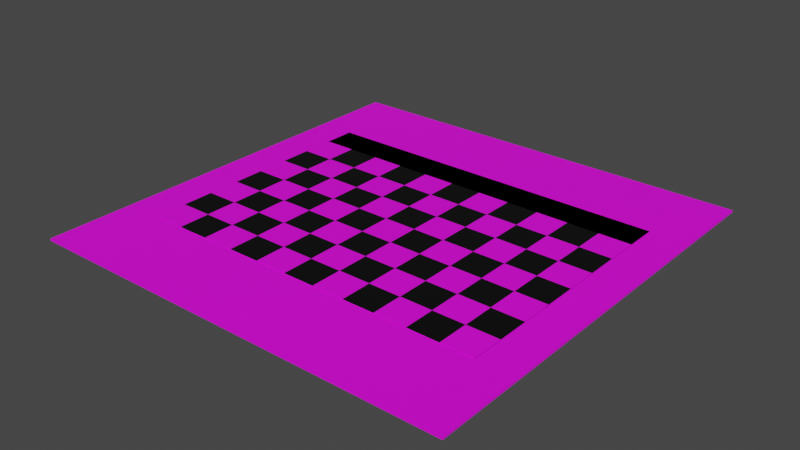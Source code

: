 # Source: calibration_panda.blend  (saved by Blender 2.92.15; exported with 4.5.12 LTS)
import bpy
from mathutils import Matrix  # noqa: F401  (used for matrix-valued properties, if any)

bpy.ops.wm.read_factory_settings(use_empty=True)
scene = bpy.context.scene
scene.name = 'Scene'

# ---- collections
col_collection = bpy.data.collections.new('Collection'); scene.collection.children.link(col_collection)

# ---- images (referenced by path relative to the original .blend; pixels are not part of the script)
import os
ASSET_DIR = os.environ.get("B2B_ASSET_DIR", "")  # directory of the original .blend (textures are referenced by path, not embedded)
HERE = os.path.dirname(os.path.abspath(__file__))  # packed textures are extracted next to this script under _unpacked/

def load_image(name, relpath, width, height, colorspace="sRGB"):
    """Load a texture the original file referenced (path relative to the .blend, or extracted next to this script)."""
    p = next((c for c in (os.path.join(HERE, relpath), os.path.join(ASSET_DIR, relpath)) if relpath and os.path.exists(c)), "")
    if p:
        img = bpy.data.images.load(p, check_existing=True)
        img.name = name
    else:  # same state as the original file: an image datablock whose file is absent (Cycles renders it pink)
        img = bpy.data.images.new(name, width, height)
        img.source = "FILE"
        img.filepath = "//" + (relpath or name)
    img.colorspace_settings.name = colorspace
    return img
img_calibration_png = load_image('calibration.png', 'calibration.png', 1024, 1024, 'sRGB')

# ---- materials (node trees are filled in below, after node groups)
mat_material_006 = bpy.data.materials.new('Material.006')
mat_material_006.use_transparent_shadow = False
mat_material_007 = bpy.data.materials.new('Material.007')
mat_material_007.use_transparent_shadow = False

# ---- material node trees
mat_material_006.use_nodes = True; mat_material_006.node_tree.nodes.clear()
_N = mat_material_006.node_tree.nodes; _L = mat_material_006.node_tree.links
n0 = _N.new('ShaderNodeBsdfPrincipled'); n0.name = 'Principled BSDF'; n0.location = (10, 300)
n0.distribution = 'GGX'
n0.subsurface_method = 'BURLEY'
n0.inputs[0].default_value = (0.0, 0.0, 0.0, 1.0)
n0.inputs[3].default_value = 1.45
n0.inputs[27].default_value = (0.0, 0.0, 0.0, 1.0)
n0.inputs[28].default_value = 1.0
n1 = _N.new('ShaderNodeOutputMaterial'); n1.name = 'Material Output'; n1.location = (300, 300)
_L.new(n0.outputs[0], n1.inputs[0])
n1.is_active_output = True
mat_material_007.use_nodes = True; mat_material_007.node_tree.nodes.clear()
_N = mat_material_007.node_tree.nodes; _L = mat_material_007.node_tree.links
n0 = _N.new('ShaderNodeBsdfPrincipled'); n0.name = 'Principled BSDF'; n0.location = (10, 300)
n0.distribution = 'GGX'
n0.subsurface_method = 'BURLEY'
n0.inputs[3].default_value = 1.45
n0.inputs[27].default_value = (0.0, 0.0, 0.0, 1.0)
n0.inputs[28].default_value = 1.0
n1 = _N.new('ShaderNodeOutputMaterial'); n1.name = 'Material Output'; n1.location = (300, 300)
n2 = _N.new('ShaderNodeTexImage'); n2.name = 'Image Texture'; n2.location = (-280, 280)
n2.image = img_calibration_png
_L.new(n0.outputs[0], n1.inputs[0])
_L.new(n2.outputs[0], n0.inputs[0])
n1.is_active_output = True

# ---- world
world_world = bpy.data.worlds.new('World'); scene.world = world_world
world_world.use_nodes = True; world_world.node_tree.nodes.clear()
_N = world_world.node_tree.nodes; _L = world_world.node_tree.links
n0 = _N.new('ShaderNodeOutputWorld'); n0.name = 'World Output'; n0.location = (300, 300)
n1 = _N.new('ShaderNodeBackground'); n1.name = 'Background'; n1.location = (10, 300)
n1.inputs[0].default_value = (0.05088, 0.05088, 0.05088, 1.0)
_L.new(n1.outputs[0], n0.inputs[0])
n0.is_active_output = True
world_world.color = (0.05088, 0.05088, 0.05088)
world_world.use_sun_shadow = False
world_world.sun_shadow_jitter_overblur = 0.0

# ---- meshes
me_cube = bpy.data.meshes.new('Cube')
me_cube.from_pydata([(-1.0, -1.0, -1.0), (-1.0, -1.0, 1.0), (-1.0, 1.0, -1.0), (-1.0, 1.0, 1.0), (1.0, -1.0, -1.0), (1.0, -1.0, 1.0), (1.0, 1.0, -1.0), (1.0, 1.0, 1.0), (0.375, -0.6, -0.7119), (0.375, -0.6, 1.288), (0.375, -0.45, -0.7119), (0.375, -0.45, 1.288), (0.525, -0.6, -0.7119), (0.525, -0.6, 1.288), (0.525, -0.45, -0.7119), (0.525, -0.45, 1.288), (0.225, -0.6, -0.7119), (0.225, -0.6, 1.288), (0.225, -0.45, -0.7119), (0.225, -0.45, 1.288), (0.375, -0.6, -0.7119), (0.375, -0.6, 1.288), (0.375, -0.45, -0.7119), (0.375, -0.45, 1.288), (0.525, -0.6, -0.7119), (0.525, -0.6, 1.288), (0.525, -0.45, -0.7119), (0.525, -0.45, 1.288), (0.675, -0.6, -0.7119), (0.675, -0.6, 1.288), (0.675, -0.45, -0.7119), (0.675, -0.45, 1.288), (0.675, -0.6, -0.7119), (0.675, -0.6, 1.288), (0.675, -0.45, -0.7119), (0.675, -0.45, 1.288), (0.825, -0.6, -0.7119), (0.825, -0.6, 1.288), (0.825, -0.45, -0.7119), (0.825, -0.45, 1.288), (0.825, -0.6, -0.7119), (0.825, -0.6, 1.288), (0.825, -0.45, -0.7119), (0.825, -0.45, 1.288), (-0.825, -0.6, -0.7119), (-0.825, -0.6, 1.288), (-0.825, -0.45, -0.7119), (-0.825, -0.45, 1.288), (-0.675, -0.6, -0.7119), (-0.675, -0.6, 1.288), (-0.675, -0.45, -0.7119), (-0.675, -0.45, 1.288), (-0.675, -0.6, -0.7119), (-0.675, -0.6, 1.288), (-0.675, -0.45, -0.7119), (-0.675, -0.45, 1.288), (-0.525, -0.6, -0.7119), (-0.525, -0.6, 1.288), (-0.525, -0.45, -0.7119), (-0.525, -0.45, 1.288), (-0.525, -0.6, -0.7119), (-0.525, -0.6, 1.288), (-0.525, -0.45, -0.7119), (-0.525, -0.45, 1.288), (-0.375, -0.6, -0.7119), (-0.375, -0.6, 1.288), (-0.375, -0.45, -0.7119), (-0.375, -0.45, 1.288), (-0.225, -0.6, -0.7119), (-0.225, -0.6, 1.288), (-0.225, -0.45, -0.7119), (-0.225, -0.45, 1.288), (-0.075, -0.6, -0.7119), (-0.075, -0.6, 1.288), (-0.075, -0.45, -0.7119), (-0.075, -0.45, 1.288), (-0.375, -0.6, -0.7119), (-0.375, -0.6, 1.288), (-0.375, -0.45, -0.7119), (-0.375, -0.45, 1.288), (-0.225, -0.6, -0.7119), (-0.225, -0.6, 1.288), (-0.225, -0.45, -0.7119), (-0.225, -0.45, 1.288), (-0.075, -0.6, -0.7119), (-0.075, -0.6, 1.288), (-0.075, -0.45, -0.7119), (-0.075, -0.45, 1.288), (0.075, -0.6, -0.7119), (0.075, -0.6, 1.288), (0.075, -0.45, -0.7119), (0.075, -0.45, 1.288), (0.075, -0.6, -0.7119), (0.075, -0.6, 1.288), (0.075, -0.45, -0.7119), (0.075, -0.45, 1.288), (0.225, -0.6, -0.7119), (0.225, -0.6, 1.288), (0.225, -0.45, -0.7119), (0.225, -0.45, 1.288), (-0.375, 0.45, 0.2881), (-0.375, 0.45, 0.2881), (-0.375, 0.45, 0.2881), (-0.375, 0.45, 0.2881), (-0.375, 0.45, 0.2881), (-0.375, 0.45, 0.2881), (-0.375, 0.45, 0.2881), (-0.375, 0.45, 0.2881), (-0.375, 0.45, 0.2881), (-0.375, 0.45, 0.2881), (-0.375, 0.45, 0.2881), (-0.375, 0.45, 0.2881), (-0.375, 0.45, 0.2881), (-0.375, 0.45, 0.2881), (-0.375, 0.45, 0.2881), (-0.375, 0.45, 0.2881), (-0.375, 0.45, 0.2881), (-0.375, 0.45, 0.2881), (-0.375, 0.45, 0.2881), (-0.375, 0.45, 0.2881), (-0.375, 0.45, 0.2881), (-0.375, 0.45, 0.2881), (-0.375, 0.45, 0.2881), (-0.375, 0.45, 0.2881), (-0.375, 0.45, 0.2881), (-0.375, 0.45, 0.2881), (-0.375, 0.45, 0.2881), (-0.375, 0.45, 0.2881), (-0.375, 0.45, 0.2881), (-0.375, 0.45, 0.2881), (-0.375, 0.45, 0.2881), (-0.375, 0.45, 0.2881), (0.375, 0.45, -0.7119), (0.375, 0.45, 1.288), (0.375, 0.6, -0.7119), (0.375, 0.6, 1.288), (0.525, 0.45, -0.7119), (0.525, 0.45, 1.288), (0.525, 0.6, -0.7119), (0.525, 0.6, 1.288), (0.225, 0.45, -0.7119), (0.225, 0.45, 1.288), (0.225, 0.6, -0.7119), (0.225, 0.6, 1.288), (0.375, 0.45, -0.7119), (0.375, 0.45, 1.288), (0.375, 0.6, -0.7119), (0.375, 0.6, 1.288), (0.525, 0.45, -0.7119), (0.525, 0.45, 1.288), (0.525, 0.6, -0.7119), (0.525, 0.6, 1.288), (0.675, 0.45, -0.7119), (0.675, 0.45, 1.288), (0.675, 0.6, -0.7119), (0.675, 0.6, 1.288), (0.675, 0.45, -0.7119), (0.675, 0.45, 1.288), (0.675, 0.6, -0.7119), (0.675, 0.6, 1.288), (0.825, 0.45, -0.7119), (0.825, 0.45, 1.288), (0.825, 0.6, -0.7119), (0.825, 0.6, 1.288), (0.825, 0.45, -0.7119), (0.825, 0.45, 1.288), (0.825, 0.6, -0.7119), (0.825, 0.6, 1.288), (-0.825, 0.45, -0.7119), (-0.825, 0.45, 1.288), (-0.825, 0.6, -0.7119), (-0.825, 0.6, 1.288), (-0.675, 0.45, -0.7119), (-0.675, 0.45, 1.288), (-0.675, 0.6, -0.7119), (-0.675, 0.6, 1.288), (-0.675, 0.45, -0.7119), (-0.675, 0.45, 1.288), (-0.675, 0.6, -0.7119), (-0.675, 0.6, 1.288), (-0.525, 0.45, -0.7119), (-0.525, 0.45, 1.288), (-0.525, 0.6, -0.7119), (-0.525, 0.6, 1.288), (-0.525, 0.45, -0.7119), (-0.525, 0.45, 1.288), (-0.525, 0.6, -0.7119), (-0.525, 0.6, 1.288), (-0.375, 0.45, -0.7119), (-0.375, 0.45, 1.288), (-0.375, 0.6, -0.7119), (-0.375, 0.6, 1.288), (-0.225, 0.45, -0.7119), (-0.225, 0.45, 1.288), (-0.225, 0.6, -0.7119), (-0.225, 0.6, 1.288), (-0.075, 0.45, -0.7119), (-0.075, 0.45, 1.288), (-0.075, 0.6, -0.7119), (-0.075, 0.6, 1.288), (-0.375, 0.45, -0.7119), (-0.375, 0.45, 1.288), (-0.375, 0.6, -0.7119), (-0.375, 0.6, 1.288), (-0.225, 0.45, -0.7119), (-0.225, 0.45, 1.288), (-0.225, 0.6, -0.7119), (-0.225, 0.6, 1.288), (-0.075, 0.45, -0.7119), (-0.075, 0.45, 1.288), (-0.075, 0.6, -0.7119), (-0.075, 0.6, 1.288), (0.075, 0.45, -0.7119), (0.075, 0.45, 1.288), (0.075, 0.6, -0.7119), (0.075, 0.6, 1.288), (0.075, 0.45, -0.7119), (0.075, 0.45, 1.288), (0.075, 0.6, -0.7119), (0.075, 0.6, 1.288), (0.225, 0.45, -0.7119), (0.225, 0.45, 1.288), (0.225, 0.6, -0.7119), (0.225, 0.6, 1.288), (0.375, 0.45, -0.7119), (0.375, 0.45, 1.288), (0.375, 0.6, -0.7119), (0.375, 0.6, 1.288), (0.525, 0.45, -0.7119), (0.525, 0.45, 1.288), (0.525, 0.6, -0.7119), (0.525, 0.6, 1.288), (0.225, 0.45, -0.7119), (0.225, 0.45, 1.288), (0.225, 0.6, -0.7119), (0.225, 0.6, 1.288), (0.375, 0.45, -0.7119), (0.375, 0.45, 1.288), (0.375, 0.6, -0.7119), (0.375, 0.6, 1.288), (0.525, 0.45, -0.7119), (0.525, 0.45, 1.288), (0.525, 0.6, -0.7119), (0.525, 0.6, 1.288), (0.675, 0.45, -0.7119), (0.675, 0.45, 1.288), (0.675, 0.6, -0.7119), (0.675, 0.6, 1.288), (0.675, 0.45, -0.7119), (0.675, 0.45, 1.288), (0.675, 0.6, -0.7119), (0.675, 0.6, 1.288), (0.825, 0.45, -0.7119), (0.825, 0.45, 1.288), (0.825, 0.6, -0.7119), (0.825, 0.6, 1.288), (0.825, 0.45, -0.7119), (0.825, 0.45, 1.288), (0.825, 0.6, -0.7119), (0.825, 0.6, 1.288), (-0.825, 0.45, -0.7119), (-0.825, 0.45, 1.288), (-0.825, 0.6, -0.7119), (-0.825, 0.6, 1.288), (-0.675, 0.45, -0.7119), (-0.675, 0.45, 1.288), (-0.675, 0.6, -0.7119), (-0.675, 0.6, 1.288), (-0.675, 0.45, -0.7119), (-0.675, 0.45, 1.288), (-0.675, 0.6, -0.7119), (-0.675, 0.6, 1.288), (-0.525, 0.45, -0.7119), (-0.525, 0.45, 1.288), (-0.525, 0.6, -0.7119), (-0.525, 0.6, 1.288), (-0.525, 0.45, -0.7119), (-0.525, 0.45, 1.288), (-0.525, 0.6, -0.7119), (-0.525, 0.6, 1.288), (-0.375, 0.45, -0.7119), (-0.375, 0.45, 1.288), (-0.375, 0.6, -0.7119), (-0.375, 0.6, 1.288), (-0.225, 0.45, -0.7119), (-0.225, 0.45, 1.288), (-0.225, 0.6, -0.7119), (-0.225, 0.6, 1.288), (-0.075, 0.45, -0.7119), (-0.075, 0.45, 1.288), (-0.075, 0.6, -0.7119), (-0.075, 0.6, 1.288), (-0.375, 0.45, -0.7119), (-0.375, 0.45, 1.288), (-0.375, 0.6, -0.7119), (-0.375, 0.6, 1.288), (-0.225, 0.45, -0.7119), (-0.225, 0.45, 1.288), (-0.225, 0.6, -0.7119), (-0.225, 0.6, 1.288), (-0.075, 0.45, -0.7119), (-0.075, 0.45, 1.288), (-0.075, 0.6, -0.7119), (-0.075, 0.6, 1.288), (0.075, 0.45, -0.7119), (0.075, 0.45, 1.288), (0.075, 0.6, -0.7119), (0.075, 0.6, 1.288), (0.075, 0.45, -0.7119), (0.075, 0.45, 1.288), (0.075, 0.6, -0.7119), (0.075, 0.6, 1.288), (0.225, 0.45, -0.7119), (0.225, 0.45, 1.288), (0.225, 0.6, -0.7119), (0.225, 0.6, 1.288), (0.375, 0.15, -0.7119), (0.375, 0.15, 1.288), (0.375, 0.3, -0.7119), (0.375, 0.3, 1.288), (0.525, 0.15, -0.7119), (0.525, 0.15, 1.288), (0.525, 0.3, -0.7119), (0.525, 0.3, 1.288), (0.225, 0.15, -0.7119), (0.225, 0.15, 1.288), (0.225, 0.3, -0.7119), (0.225, 0.3, 1.288), (0.375, 0.15, -0.7119), (0.375, 0.15, 1.288), (0.375, 0.3, -0.7119), (0.375, 0.3, 1.288), (0.525, 0.15, -0.7119), (0.525, 0.15, 1.288), (0.525, 0.3, -0.7119), (0.525, 0.3, 1.288), (0.675, 0.15, -0.7119), (0.675, 0.15, 1.288), (0.675, 0.3, -0.7119), (0.675, 0.3, 1.288), (0.675, 0.15, -0.7119), (0.675, 0.15, 1.288), (0.675, 0.3, -0.7119), (0.675, 0.3, 1.288), (0.825, 0.15, -0.7119), (0.825, 0.15, 1.288), (0.825, 0.3, -0.7119), (0.825, 0.3, 1.288), (0.825, 0.15, -0.7119), (0.825, 0.15, 1.288), (0.825, 0.3, -0.7119), (0.825, 0.3, 1.288), (-0.825, 0.15, -0.7119), (-0.825, 0.15, 1.288), (-0.825, 0.3, -0.7119), (-0.825, 0.3, 1.288), (-0.675, 0.15, -0.7119), (-0.675, 0.15, 1.288), (-0.675, 0.3, -0.7119), (-0.675, 0.3, 1.288), (-0.675, 0.15, -0.7119), (-0.675, 0.15, 1.288), (-0.675, 0.3, -0.7119), (-0.675, 0.3, 1.288), (-0.525, 0.15, -0.7119), (-0.525, 0.15, 1.288), (-0.525, 0.3, -0.7119), (-0.525, 0.3, 1.288), (-0.525, 0.15, -0.7119), (-0.525, 0.15, 1.288), (-0.525, 0.3, -0.7119), (-0.525, 0.3, 1.288), (-0.375, 0.15, -0.7119), (-0.375, 0.15, 1.288), (-0.375, 0.3, -0.7119), (-0.375, 0.3, 1.288), (-0.225, 0.15, -0.7119), (-0.225, 0.15, 1.288), (-0.225, 0.3, -0.7119), (-0.225, 0.3, 1.288), (-0.075, 0.15, -0.7119), (-0.075, 0.15, 1.288), (-0.075, 0.3, -0.7119), (-0.075, 0.3, 1.288), (-0.375, 0.15, -0.7119), (-0.375, 0.15, 1.288), (-0.375, 0.3, -0.7119), (-0.375, 0.3, 1.288), (-0.225, 0.15, -0.7119), (-0.225, 0.15, 1.288), (-0.225, 0.3, -0.7119), (-0.225, 0.3, 1.288), (-0.075, 0.15, -0.7119), (-0.075, 0.15, 1.288), (-0.075, 0.3, -0.7119), (-0.075, 0.3, 1.288), (0.075, 0.15, -0.7119), (0.075, 0.15, 1.288), (0.075, 0.3, -0.7119), (0.075, 0.3, 1.288), (0.075, 0.15, -0.7119), (0.075, 0.15, 1.288), (0.075, 0.3, -0.7119), (0.075, 0.3, 1.288), (0.225, 0.15, -0.7119), (0.225, 0.15, 1.288), (0.225, 0.3, -0.7119), (0.225, 0.3, 1.288), (0.375, -0.15, -0.7119), (0.375, -0.15, 1.288), (0.375, 8.941e-09, -0.7119), (0.375, 8.941e-09, 1.288), (0.525, -0.15, -0.7119), (0.525, -0.15, 1.288), (0.525, 8.941e-09, -0.7119), (0.525, 8.941e-09, 1.288), (0.225, -0.15, -0.7119), (0.225, -0.15, 1.288), (0.225, 8.941e-09, -0.7119), (0.225, 8.941e-09, 1.288), (0.375, -0.15, -0.7119), (0.375, -0.15, 1.288), (0.375, 8.941e-09, -0.7119), (0.375, 8.941e-09, 1.288), (0.525, -0.15, -0.7119), (0.525, -0.15, 1.288), (0.525, 8.941e-09, -0.7119), (0.525, 8.941e-09, 1.288), (0.675, -0.15, -0.7119), (0.675, -0.15, 1.288), (0.675, 8.941e-09, -0.7119), (0.675, 8.941e-09, 1.288), (0.675, -0.15, -0.7119), (0.675, -0.15, 1.288), (0.675, 8.941e-09, -0.7119), (0.675, 8.941e-09, 1.288), (0.825, -0.15, -0.7119), (0.825, -0.15, 1.288), (0.825, 8.941e-09, -0.7119), (0.825, 8.941e-09, 1.288), (0.825, -0.15, -0.7119), (0.825, -0.15, 1.288), (0.825, 8.941e-09, -0.7119), (0.825, 8.941e-09, 1.288), (-0.825, -0.15, -0.7119), (-0.825, -0.15, 1.288), (-0.825, 8.941e-09, -0.7119), (-0.825, 8.941e-09, 1.288), (-0.675, -0.15, -0.7119), (-0.675, -0.15, 1.288), (-0.675, 8.941e-09, -0.7119), (-0.675, 8.941e-09, 1.288), (-0.675, -0.15, -0.7119), (-0.675, -0.15, 1.288), (-0.675, 8.941e-09, -0.7119), (-0.675, 8.941e-09, 1.288), (-0.525, -0.15, -0.7119), (-0.525, -0.15, 1.288), (-0.525, 8.941e-09, -0.7119), (-0.525, 8.941e-09, 1.288), (-0.525, -0.15, -0.7119), (-0.525, -0.15, 1.288), (-0.525, 8.941e-09, -0.7119), (-0.525, 8.941e-09, 1.288), (-0.375, -0.15, -0.7119), (-0.375, -0.15, 1.288), (-0.375, 8.941e-09, -0.7119), (-0.375, 8.941e-09, 1.288), (-0.225, -0.15, -0.7119), (-0.225, -0.15, 1.288), (-0.225, 8.941e-09, -0.7119), (-0.225, 8.941e-09, 1.288), (-0.075, -0.15, -0.7119), (-0.075, -0.15, 1.288), (-0.075, 8.941e-09, -0.7119), (-0.075, 8.941e-09, 1.288), (-0.375, -0.15, -0.7119), (-0.375, -0.15, 1.288), (-0.375, 8.941e-09, -0.7119), (-0.375, 8.941e-09, 1.288), (-0.225, -0.15, -0.7119), (-0.225, -0.15, 1.288), (-0.225, 8.941e-09, -0.7119), (-0.225, 8.941e-09, 1.288), (-0.075, -0.15, -0.7119), (-0.075, -0.15, 1.288), (-0.075, 8.941e-09, -0.7119), (-0.075, 8.941e-09, 1.288), (0.075, -0.15, -0.7119), (0.075, -0.15, 1.288), (0.075, 8.941e-09, -0.7119), (0.075, 8.941e-09, 1.288), (0.075, -0.15, -0.7119), (0.075, -0.15, 1.288), (0.075, 8.941e-09, -0.7119), (0.075, 8.941e-09, 1.288), (0.225, -0.15, -0.7119), (0.225, -0.15, 1.288), (0.225, 8.941e-09, -0.7119), (0.225, 8.941e-09, 1.288), (0.375, 0.3, -0.7119), (0.375, 0.3, 1.288), (0.375, 0.45, -0.7119), (0.375, 0.45, 1.288), (0.525, 0.3, -0.7119), (0.525, 0.3, 1.288), (0.525, 0.45, -0.7119), (0.525, 0.45, 1.288), (0.225, 0.3, -0.7119), (0.225, 0.3, 1.288), (0.225, 0.45, -0.7119), (0.225, 0.45, 1.288), (0.375, 0.3, -0.7119), (0.375, 0.3, 1.288), (0.375, 0.45, -0.7119), (0.375, 0.45, 1.288), (0.525, 0.3, -0.7119), (0.525, 0.3, 1.288), (0.525, 0.45, -0.7119), (0.525, 0.45, 1.288), (0.675, 0.3, -0.7119), (0.675, 0.3, 1.288), (0.675, 0.45, -0.7119), (0.675, 0.45, 1.288), (0.675, 0.3, -0.7119), (0.675, 0.3, 1.288), (0.675, 0.45, -0.7119), (0.675, 0.45, 1.288), (0.825, 0.3, -0.7119), (0.825, 0.3, 1.288), (0.825, 0.45, -0.7119), (0.825, 0.45, 1.288), (0.825, 0.3, -0.7119), (0.825, 0.3, 1.288), (0.825, 0.45, -0.7119), (0.825, 0.45, 1.288), (-0.825, 0.3, -0.7119), (-0.825, 0.3, 1.288), (-0.825, 0.45, -0.7119), (-0.825, 0.45, 1.288), (-0.675, 0.3, -0.7119), (-0.675, 0.3, 1.288), (-0.675, 0.45, -0.7119), (-0.675, 0.45, 1.288), (-0.675, 0.3, -0.7119), (-0.675, 0.3, 1.288), (-0.675, 0.45, -0.7119), (-0.675, 0.45, 1.288), (-0.525, 0.3, -0.7119), (-0.525, 0.3, 1.288), (-0.525, 0.45, -0.7119), (-0.525, 0.45, 1.288), (-0.525, 0.3, -0.7119), (-0.525, 0.3, 1.288), (-0.525, 0.45, -0.7119), (-0.525, 0.45, 1.288), (-0.375, 0.3, -0.7119), (-0.375, 0.3, 1.288), (-0.375, 0.45, -0.7119), (-0.375, 0.45, 1.288), (-0.225, 0.3, -0.7119), (-0.225, 0.3, 1.288), (-0.225, 0.45, -0.7119), (-0.225, 0.45, 1.288), (-0.075, 0.3, -0.7119), (-0.075, 0.3, 1.288), (-0.075, 0.45, -0.7119), (-0.075, 0.45, 1.288), (-0.375, 0.3, -0.7119), (-0.375, 0.3, 1.288), (-0.375, 0.45, -0.7119), (-0.375, 0.45, 1.288), (-0.225, 0.3, -0.7119), (-0.225, 0.3, 1.288), (-0.225, 0.45, -0.7119), (-0.225, 0.45, 1.288), (-0.075, 0.3, -0.7119), (-0.075, 0.3, 1.288), (-0.075, 0.45, -0.7119), (-0.075, 0.45, 1.288), (0.075, 0.3, -0.7119), (0.075, 0.3, 1.288), (0.075, 0.45, -0.7119), (0.075, 0.45, 1.288), (0.075, 0.3, -0.7119), (0.075, 0.3, 1.288), (0.075, 0.45, -0.7119), (0.075, 0.45, 1.288), (0.225, 0.3, -0.7119), (0.225, 0.3, 1.288), (0.225, 0.45, -0.7119), (0.225, 0.45, 1.288), (0.375, 8.941e-09, -0.7119), (0.375, 8.941e-09, 1.288), (0.375, 0.15, -0.7119), (0.375, 0.15, 1.288), (0.525, 8.941e-09, -0.7119), (0.525, 8.941e-09, 1.288), (0.525, 0.15, -0.7119), (0.525, 0.15, 1.288), (0.225, 8.941e-09, -0.7119), (0.225, 8.941e-09, 1.288), (0.225, 0.15, -0.7119), (0.225, 0.15, 1.288), (0.375, 8.941e-09, -0.7119), (0.375, 8.941e-09, 1.288), (0.375, 0.15, -0.7119), (0.375, 0.15, 1.288), (0.525, 8.941e-09, -0.7119), (0.525, 8.941e-09, 1.288), (0.525, 0.15, -0.7119), (0.525, 0.15, 1.288), (0.675, 8.941e-09, -0.7119), (0.675, 8.941e-09, 1.288), (0.675, 0.15, -0.7119), (0.675, 0.15, 1.288), (0.675, 8.941e-09, -0.7119), (0.675, 8.941e-09, 1.288), (0.675, 0.15, -0.7119), (0.675, 0.15, 1.288), (0.825, 8.941e-09, -0.7119), (0.825, 8.941e-09, 1.288), (0.825, 0.15, -0.7119), (0.825, 0.15, 1.288), (0.825, 8.941e-09, -0.7119), (0.825, 8.941e-09, 1.288), (0.825, 0.15, -0.7119), (0.825, 0.15, 1.288), (-0.825, 8.941e-09, -0.7119), (-0.825, 8.941e-09, 1.288), (-0.825, 0.15, -0.7119), (-0.825, 0.15, 1.288), (-0.675, 8.941e-09, -0.7119), (-0.675, 8.941e-09, 1.288), (-0.675, 0.15, -0.7119), (-0.675, 0.15, 1.288), (-0.675, 8.941e-09, -0.7119), (-0.675, 8.941e-09, 1.288), (-0.675, 0.15, -0.7119), (-0.675, 0.15, 1.288), (-0.525, 8.941e-09, -0.7119), (-0.525, 8.941e-09, 1.288), (-0.525, 0.15, -0.7119), (-0.525, 0.15, 1.288), (-0.525, 8.941e-09, -0.7119), (-0.525, 8.941e-09, 1.288), (-0.525, 0.15, -0.7119), (-0.525, 0.15, 1.288), (-0.375, 8.941e-09, -0.7119), (-0.375, 8.941e-09, 1.288), (-0.375, 0.15, -0.7119), (-0.375, 0.15, 1.288), (-0.225, 8.941e-09, -0.7119), (-0.225, 8.941e-09, 1.288), (-0.225, 0.15, -0.7119), (-0.225, 0.15, 1.288), (-0.075, 8.941e-09, -0.7119), (-0.075, 8.941e-09, 1.288), (-0.075, 0.15, -0.7119), (-0.075, 0.15, 1.288), (-0.375, 8.941e-09, -0.7119), (-0.375, 8.941e-09, 1.288), (-0.375, 0.15, -0.7119), (-0.375, 0.15, 1.288), (-0.225, 8.941e-09, -0.7119), (-0.225, 8.941e-09, 1.288), (-0.225, 0.15, -0.7119), (-0.225, 0.15, 1.288), (-0.075, 8.941e-09, -0.7119), (-0.075, 8.941e-09, 1.288), (-0.075, 0.15, -0.7119), (-0.075, 0.15, 1.288), (0.075, 8.941e-09, -0.7119), (0.075, 8.941e-09, 1.288), (0.075, 0.15, -0.7119), (0.075, 0.15, 1.288), (0.075, 8.941e-09, -0.7119), (0.075, 8.941e-09, 1.288), (0.075, 0.15, -0.7119), (0.075, 0.15, 1.288), (0.225, 8.941e-09, -0.7119), (0.225, 8.941e-09, 1.288), (0.225, 0.15, -0.7119), (0.225, 0.15, 1.288), (0.375, -0.3, -0.7119), (0.375, -0.3, 1.288), (0.375, -0.15, -0.7119), (0.375, -0.15, 1.288), (0.525, -0.3, -0.7119), (0.525, -0.3, 1.288), (0.525, -0.15, -0.7119), (0.525, -0.15, 1.288), (0.225, -0.3, -0.7119), (0.225, -0.3, 1.288), (0.225, -0.15, -0.7119), (0.225, -0.15, 1.288), (0.375, -0.3, -0.7119), (0.375, -0.3, 1.288), (0.375, -0.15, -0.7119), (0.375, -0.15, 1.288), (0.525, -0.3, -0.7119), (0.525, -0.3, 1.288), (0.525, -0.15, -0.7119), (0.525, -0.15, 1.288), (0.675, -0.3, -0.7119), (0.675, -0.3, 1.288), (0.675, -0.15, -0.7119), (0.675, -0.15, 1.288), (0.675, -0.3, -0.7119), (0.675, -0.3, 1.288), (0.675, -0.15, -0.7119), (0.675, -0.15, 1.288), (0.825, -0.3, -0.7119), (0.825, -0.3, 1.288), (0.825, -0.15, -0.7119), (0.825, -0.15, 1.288), (0.825, -0.3, -0.7119), (0.825, -0.3, 1.288), (0.825, -0.15, -0.7119), (0.825, -0.15, 1.288), (-0.825, -0.3, -0.7119), (-0.825, -0.3, 1.288), (-0.825, -0.15, -0.7119), (-0.825, -0.15, 1.288), (-0.675, -0.3, -0.7119), (-0.675, -0.3, 1.288), (-0.675, -0.15, -0.7119), (-0.675, -0.15, 1.288), (-0.675, -0.3, -0.7119), (-0.675, -0.3, 1.288), (-0.675, -0.15, -0.7119), (-0.675, -0.15, 1.288), (-0.525, -0.3, -0.7119), (-0.525, -0.3, 1.288), (-0.525, -0.15, -0.7119), (-0.525, -0.15, 1.288), (-0.525, -0.3, -0.7119), (-0.525, -0.3, 1.288), (-0.525, -0.15, -0.7119), (-0.525, -0.15, 1.288), (-0.375, -0.3, -0.7119), (-0.375, -0.3, 1.288), (-0.375, -0.15, -0.7119), (-0.375, -0.15, 1.288), (-0.225, -0.3, -0.7119), (-0.225, -0.3, 1.288), (-0.225, -0.15, -0.7119), (-0.225, -0.15, 1.288), (-0.075, -0.3, -0.7119), (-0.075, -0.3, 1.288), (-0.075, -0.15, -0.7119), (-0.075, -0.15, 1.288), (-0.375, -0.3, -0.7119), (-0.375, -0.3, 1.288), (-0.375, -0.15, -0.7119), (-0.375, -0.15, 1.288), (-0.225, -0.3, -0.7119), (-0.225, -0.3, 1.288), (-0.225, -0.15, -0.7119), (-0.225, -0.15, 1.288), (-0.075, -0.3, -0.7119), (-0.075, -0.3, 1.288), (-0.075, -0.15, -0.7119), (-0.075, -0.15, 1.288), (0.075, -0.3, -0.7119), (0.075, -0.3, 1.288), (0.075, -0.15, -0.7119), (0.075, -0.15, 1.288), (0.075, -0.3, -0.7119), (0.075, -0.3, 1.288), (0.075, -0.15, -0.7119), (0.075, -0.15, 1.288), (0.225, -0.3, -0.7119), (0.225, -0.3, 1.288), (0.225, -0.15, -0.7119), (0.225, -0.15, 1.288), (0.375, -0.45, -0.7119), (0.375, -0.45, 1.288), (0.375, -0.3, -0.7119), (0.375, -0.3, 1.288), (0.525, -0.45, -0.7119), (0.525, -0.45, 1.288), (0.525, -0.3, -0.7119), (0.525, -0.3, 1.288), (0.225, -0.45, -0.7119), (0.225, -0.45, 1.288), (0.225, -0.3, -0.7119), (0.225, -0.3, 1.288), (0.375, -0.45, -0.7119), (0.375, -0.45, 1.288), (0.375, -0.3, -0.7119), (0.375, -0.3, 1.288), (0.525, -0.45, -0.7119), (0.525, -0.45, 1.288), (0.525, -0.3, -0.7119), (0.525, -0.3, 1.288), (0.675, -0.45, -0.7119), (0.675, -0.45, 1.288), (0.675, -0.3, -0.7119), (0.675, -0.3, 1.288), (0.675, -0.45, -0.7119), (0.675, -0.45, 1.288), (0.675, -0.3, -0.7119), (0.675, -0.3, 1.288), (0.825, -0.45, -0.7119), (0.825, -0.45, 1.288), (0.825, -0.3, -0.7119), (0.825, -0.3, 1.288), (0.825, -0.45, -0.7119), (0.825, -0.45, 1.288), (0.825, -0.3, -0.7119), (0.825, -0.3, 1.288), (-0.825, -0.45, -0.7119), (-0.825, -0.45, 1.288), (-0.825, -0.3, -0.7119), (-0.825, -0.3, 1.288), (-0.675, -0.45, -0.7119), (-0.675, -0.45, 1.288), (-0.675, -0.3, -0.7119), (-0.675, -0.3, 1.288), (-0.675, -0.45, -0.7119), (-0.675, -0.45, 1.288), (-0.675, -0.3, -0.7119), (-0.675, -0.3, 1.288), (-0.525, -0.45, -0.7119), (-0.525, -0.45, 1.288), (-0.525, -0.3, -0.7119), (-0.525, -0.3, 1.288), (-0.525, -0.45, -0.7119), (-0.525, -0.45, 1.288), (-0.525, -0.3, -0.7119), (-0.525, -0.3, 1.288), (-0.375, -0.45, -0.7119), (-0.375, -0.45, 1.288), (-0.375, -0.3, -0.7119), (-0.375, -0.3, 1.288), (-0.225, -0.45, -0.7119), (-0.225, -0.45, 1.288), (-0.225, -0.3, -0.7119), (-0.225, -0.3, 1.288), (-0.075, -0.45, -0.7119), (-0.075, -0.45, 1.288), (-0.075, -0.3, -0.7119), (-0.075, -0.3, 1.288), (-0.375, -0.45, -0.7119), (-0.375, -0.45, 1.288), (-0.375, -0.3, -0.7119), (-0.375, -0.3, 1.288), (-0.225, -0.45, -0.7119), (-0.225, -0.45, 1.288), (-0.225, -0.3, -0.7119), (-0.225, -0.3, 1.288), (-0.075, -0.45, -0.7119), (-0.075, -0.45, 1.288), (-0.075, -0.3, -0.7119), (-0.075, -0.3, 1.288), (0.075, -0.45, -0.7119), (0.075, -0.45, 1.288), (0.075, -0.3, -0.7119), (0.075, -0.3, 1.288), (0.075, -0.45, -0.7119), (0.075, -0.45, 1.288), (0.075, -0.3, -0.7119), (0.075, -0.3, 1.288), (0.225, -0.45, -0.7119), (0.225, -0.45, 1.288), (0.225, -0.3, -0.7119), (0.225, -0.3, 1.288), (0.0, 0.15, -0.7119), (0.0, 0.15, 1.288), (0.0, 8.941e-09, -0.7119), (0.0, 8.941e-09, 1.288)], [], [(0, 1, 3, 2), (2, 3, 7, 6), (6, 7, 5, 4), (4, 5, 1, 0), (2, 6, 4, 0), (7, 3, 1, 5), (8, 9, 11, 10), (10, 11, 15, 14), (14, 15, 13, 12), (12, 13, 9, 8), (10, 14, 12, 8), (15, 11, 9, 13), (16, 17, 19, 18), (18, 19, 23, 22), (22, 23, 21, 20), (20, 21, 17, 16), (18, 22, 20, 16), (23, 19, 17, 21), (24, 25, 27, 26), (26, 27, 31, 30), (30, 31, 29, 28), (28, 29, 25, 24), (26, 30, 28, 24), (31, 27, 25, 29), (32, 33, 35, 34), (34, 35, 39, 38), (38, 39, 37, 36), (36, 37, 33, 32), (34, 38, 36, 32), (39, 35, 33, 37), (40, 41, 43, 42), (44, 45, 47, 46), (46, 47, 51, 50), (50, 51, 49, 48), (48, 49, 45, 44), (46, 50, 48, 44), (51, 47, 45, 49), (52, 53, 55, 54), (54, 55, 59, 58), (58, 59, 57, 56), (56, 57, 53, 52), (54, 58, 56, 52), (59, 55, 53, 57), (60, 61, 63, 62), (62, 63, 67, 66), (66, 67, 65, 64), (64, 65, 61, 60), (62, 66, 64, 60), (67, 63, 61, 65), (68, 69, 71, 70), (70, 71, 75, 74), (74, 75, 73, 72), (72, 73, 69, 68), (70, 74, 72, 68), (75, 71, 69, 73), (76, 77, 79, 78), (78, 79, 83, 82), (82, 83, 81, 80), (80, 81, 77, 76), (78, 82, 80, 76), (83, 79, 77, 81), (84, 85, 87, 86), (86, 87, 91, 90), (90, 91, 89, 88), (88, 89, 85, 84), (86, 90, 88, 84), (91, 87, 85, 89), (92, 93, 95, 94), (94, 95, 99, 98), (98, 99, 97, 96), (96, 97, 93, 92), (94, 98, 96, 92), (99, 95, 93, 97), (100, 101, 103, 102), (102, 103, 107, 106), (106, 107, 105, 104), (104, 105, 101, 100), (102, 106, 104, 100), (107, 103, 101, 105), (108, 109, 111, 110), (110, 111, 115, 114), (114, 115, 113, 112), (112, 113, 109, 108), (110, 114, 112, 108), (115, 111, 109, 113), (116, 117, 119, 118), (118, 119, 123, 122), (122, 123, 121, 120), (120, 121, 117, 116), (118, 122, 120, 116), (123, 119, 117, 121), (124, 125, 127, 126), (126, 127, 131, 130), (130, 131, 129, 128), (128, 129, 125, 124), (126, 130, 128, 124), (131, 127, 125, 129), (132, 133, 135, 134), (134, 135, 139, 138), (138, 139, 137, 136), (136, 137, 133, 132), (134, 138, 136, 132), (139, 135, 133, 137), (140, 141, 143, 142), (142, 143, 147, 146), (146, 147, 145, 144), (144, 145, 141, 140), (142, 146, 144, 140), (147, 143, 141, 145), (148, 149, 151, 150), (150, 151, 155, 154), (154, 155, 153, 152), (152, 153, 149, 148), (150, 154, 152, 148), (155, 151, 149, 153), (156, 157, 159, 158), (158, 159, 163, 162), (162, 163, 161, 160), (160, 161, 157, 156), (158, 162, 160, 156), (163, 159, 157, 161), (164, 165, 167, 166), (168, 169, 171, 170), (170, 171, 175, 174), (174, 175, 173, 172), (172, 173, 169, 168), (170, 174, 172, 168), (175, 171, 169, 173), (176, 177, 179, 178), (178, 179, 183, 182), (182, 183, 181, 180), (180, 181, 177, 176), (178, 182, 180, 176), (183, 179, 177, 181), (184, 185, 187, 186), (186, 187, 191, 190), (190, 191, 189, 188), (188, 189, 185, 184), (186, 190, 188, 184), (191, 187, 185, 189), (192, 193, 195, 194), (194, 195, 199, 198), (198, 199, 197, 196), (196, 197, 193, 192), (194, 198, 196, 192), (199, 195, 193, 197), (200, 201, 203, 202), (202, 203, 207, 206), (206, 207, 205, 204), (204, 205, 201, 200), (202, 206, 204, 200), (207, 203, 201, 205), (208, 209, 211, 210), (210, 211, 215, 214), (214, 215, 213, 212), (212, 213, 209, 208), (210, 214, 212, 208), (215, 211, 209, 213), (216, 217, 219, 218), (218, 219, 223, 222), (222, 223, 221, 220), (220, 221, 217, 216), (218, 222, 220, 216), (223, 219, 217, 221), (224, 225, 227, 226), (226, 227, 231, 230), (230, 231, 229, 228), (228, 229, 225, 224), (226, 230, 228, 224), (231, 227, 225, 229), (232, 233, 235, 234), (234, 235, 239, 238), (238, 239, 237, 236), (236, 237, 233, 232), (234, 238, 236, 232), (239, 235, 233, 237), (240, 241, 243, 242), (242, 243, 247, 246), (246, 247, 245, 244), (244, 245, 241, 240), (242, 246, 244, 240), (247, 243, 241, 245), (248, 249, 251, 250), (250, 251, 255, 254), (254, 255, 253, 252), (252, 253, 249, 248), (250, 254, 252, 248), (255, 251, 249, 253), (256, 257, 259, 258), (260, 261, 263, 262), (262, 263, 267, 266), (266, 267, 265, 264), (264, 265, 261, 260), (262, 266, 264, 260), (267, 263, 261, 265), (268, 269, 271, 270), (270, 271, 275, 274), (274, 275, 273, 272), (272, 273, 269, 268), (270, 274, 272, 268), (275, 271, 269, 273), (276, 277, 279, 278), (278, 279, 283, 282), (282, 283, 281, 280), (280, 281, 277, 276), (278, 282, 280, 276), (283, 279, 277, 281), (284, 285, 287, 286), (286, 287, 291, 290), (290, 291, 289, 288), (288, 289, 285, 284), (286, 290, 288, 284), (291, 287, 285, 289), (292, 293, 295, 294), (294, 295, 299, 298), (298, 299, 297, 296), (296, 297, 293, 292), (294, 298, 296, 292), (299, 295, 293, 297), (300, 301, 303, 302), (302, 303, 307, 306), (306, 307, 305, 304), (304, 305, 301, 300), (302, 306, 304, 300), (307, 303, 301, 305), (308, 309, 311, 310), (310, 311, 315, 314), (314, 315, 313, 312), (312, 313, 309, 308), (310, 314, 312, 308), (315, 311, 309, 313), (316, 317, 319, 318), (318, 319, 323, 322), (322, 323, 321, 320), (320, 321, 317, 316), (318, 322, 320, 316), (323, 319, 317, 321), (324, 325, 327, 326), (326, 327, 331, 330), (330, 331, 329, 328), (328, 329, 325, 324), (326, 330, 328, 324), (331, 327, 325, 329), (332, 333, 335, 334), (334, 335, 339, 338), (338, 339, 337, 336), (336, 337, 333, 332), (334, 338, 336, 332), (339, 335, 333, 337), (340, 341, 343, 342), (342, 343, 347, 346), (346, 347, 345, 344), (344, 345, 341, 340), (342, 346, 344, 340), (347, 343, 341, 345), (348, 349, 351, 350), (352, 353, 355, 354), (354, 355, 359, 358), (358, 359, 357, 356), (356, 357, 353, 352), (354, 358, 356, 352), (359, 355, 353, 357), (360, 361, 363, 362), (362, 363, 367, 366), (366, 367, 365, 364), (364, 365, 361, 360), (362, 366, 364, 360), (367, 363, 361, 365), (368, 369, 371, 370), (370, 371, 375, 374), (374, 375, 373, 372), (372, 373, 369, 368), (370, 374, 372, 368), (375, 371, 369, 373), (376, 377, 379, 378), (378, 379, 383, 382), (382, 383, 381, 380), (380, 381, 377, 376), (378, 382, 380, 376), (383, 379, 377, 381), (384, 385, 387, 386), (386, 387, 391, 390), (390, 391, 389, 388), (388, 389, 385, 384), (386, 390, 388, 384), (391, 387, 385, 389), (392, 393, 395, 394), (394, 395, 399, 398), (398, 399, 397, 396), (396, 397, 393, 392), (394, 398, 396, 392), (399, 395, 393, 397), (400, 401, 403, 402), (402, 403, 407, 406), (406, 407, 405, 404), (404, 405, 401, 400), (402, 406, 404, 400), (407, 403, 401, 405), (408, 409, 411, 410), (410, 411, 415, 414), (414, 415, 413, 412), (412, 413, 409, 408), (410, 414, 412, 408), (415, 411, 409, 413), (416, 417, 419, 418), (418, 419, 423, 422), (422, 423, 421, 420), (420, 421, 417, 416), (418, 422, 420, 416), (423, 419, 417, 421), (424, 425, 427, 426), (426, 427, 431, 430), (430, 431, 429, 428), (428, 429, 425, 424), (426, 430, 428, 424), (431, 427, 425, 429), (432, 433, 435, 434), (434, 435, 439, 438), (438, 439, 437, 436), (436, 437, 433, 432), (434, 438, 436, 432), (439, 435, 433, 437), (440, 441, 443, 442), (444, 445, 447, 446), (446, 447, 451, 450), (450, 451, 449, 448), (448, 449, 445, 444), (446, 450, 448, 444), (451, 447, 445, 449), (452, 453, 455, 454), (454, 455, 459, 458), (458, 459, 457, 456), (456, 457, 453, 452), (454, 458, 456, 452), (459, 455, 453, 457), (460, 461, 463, 462), (462, 463, 467, 466), (466, 467, 465, 464), (464, 465, 461, 460), (462, 466, 464, 460), (467, 463, 461, 465), (468, 469, 471, 470), (470, 471, 475, 474), (474, 475, 473, 472), (472, 473, 469, 468), (470, 474, 472, 468), (475, 471, 469, 473), (476, 477, 479, 478), (478, 479, 483, 482), (482, 483, 481, 480), (480, 481, 477, 476), (478, 482, 480, 476), (483, 479, 477, 481), (484, 485, 487, 486), (486, 487, 491, 490), (490, 491, 489, 488), (488, 489, 485, 484), (486, 490, 488, 484), (491, 487, 485, 489), (492, 493, 495, 494), (494, 495, 499, 498), (498, 499, 497, 496), (496, 497, 493, 492), (494, 498, 496, 492), (499, 495, 493, 497), (500, 501, 503, 502), (502, 503, 507, 506), (506, 507, 505, 504), (504, 505, 501, 500), (502, 506, 504, 500), (507, 503, 501, 505), (508, 509, 511, 510), (510, 511, 515, 514), (514, 515, 513, 512), (512, 513, 509, 508), (510, 514, 512, 508), (515, 511, 509, 513), (516, 517, 519, 518), (518, 519, 523, 522), (522, 523, 521, 520), (520, 521, 517, 516), (518, 522, 520, 516), (523, 519, 517, 521), (524, 525, 527, 526), (526, 527, 531, 530), (530, 531, 529, 528), (528, 529, 525, 524), (526, 530, 528, 524), (531, 527, 525, 529), (532, 533, 535, 534), (536, 537, 539, 538), (538, 539, 543, 542), (542, 543, 541, 540), (540, 541, 537, 536), (538, 542, 540, 536), (543, 539, 537, 541), (544, 545, 547, 546), (546, 547, 551, 550), (550, 551, 549, 548), (548, 549, 545, 544), (546, 550, 548, 544), (551, 547, 545, 549), (552, 553, 555, 554), (554, 555, 559, 558), (558, 559, 557, 556), (556, 557, 553, 552), (554, 558, 556, 552), (559, 555, 553, 557), (560, 561, 563, 562), (562, 563, 567, 566), (566, 567, 565, 564), (564, 565, 561, 560), (562, 566, 564, 560), (567, 563, 561, 565), (568, 569, 571, 570), (570, 571, 575, 574), (574, 575, 573, 572), (572, 573, 569, 568), (570, 574, 572, 568), (575, 571, 569, 573), (576, 577, 579, 578), (578, 579, 583, 582), (582, 583, 581, 580), (580, 581, 577, 576), (578, 582, 580, 576), (583, 579, 577, 581), (584, 585, 587, 586), (586, 587, 591, 590), (590, 591, 589, 588), (588, 589, 585, 584), (586, 590, 588, 584), (591, 587, 585, 589), (592, 593, 595, 594), (594, 595, 599, 598), (598, 599, 597, 596), (596, 597, 593, 592), (594, 598, 596, 592), (599, 595, 593, 597), (600, 601, 603, 602), (602, 603, 607, 606), (606, 607, 605, 604), (604, 605, 601, 600), (602, 606, 604, 600), (607, 603, 601, 605), (608, 609, 611, 610), (610, 611, 615, 614), (614, 615, 613, 612), (612, 613, 609, 608), (610, 614, 612, 608), (615, 611, 609, 613), (616, 617, 619, 618), (618, 619, 623, 622), (622, 623, 621, 620), (620, 621, 617, 616), (618, 622, 620, 616), (623, 619, 617, 621), (624, 625, 627, 626), (628, 629, 631, 630), (630, 631, 635, 634), (634, 635, 633, 632), (632, 633, 629, 628), (630, 634, 632, 628), (635, 631, 629, 633), (636, 637, 639, 638), (638, 639, 643, 642), (642, 643, 641, 640), (640, 641, 637, 636), (638, 642, 640, 636), (643, 639, 637, 641), (644, 645, 647, 646), (646, 647, 651, 650), (650, 651, 649, 648), (648, 649, 645, 644), (646, 650, 648, 644), (651, 647, 645, 649), (652, 653, 655, 654), (654, 655, 659, 658), (658, 659, 657, 656), (656, 657, 653, 652), (654, 658, 656, 652), (659, 655, 653, 657), (660, 661, 663, 662), (662, 663, 667, 666), (666, 667, 665, 664), (664, 665, 661, 660), (662, 666, 664, 660), (667, 663, 661, 665), (668, 669, 671, 670), (868, 869, 675, 674), (674, 675, 673, 672), (870, 871, 669, 668), (868, 674, 672, 870), (869, 671, 669, 871), (676, 677, 679, 678), (678, 679, 683, 682), (682, 683, 681, 680), (680, 681, 677, 676), (678, 682, 680, 676), (683, 679, 677, 681), (684, 685, 687, 686), (686, 687, 691, 690), (690, 691, 689, 688), (688, 689, 685, 684), (686, 690, 688, 684), (691, 687, 685, 689), (692, 693, 695, 694), (694, 695, 699, 698), (698, 699, 697, 696), (696, 697, 693, 692), (694, 698, 696, 692), (699, 695, 693, 697), (700, 701, 703, 702), (702, 703, 707, 706), (706, 707, 705, 704), (704, 705, 701, 700), (702, 706, 704, 700), (707, 703, 701, 705), (708, 709, 711, 710), (710, 711, 715, 714), (714, 715, 713, 712), (712, 713, 709, 708), (710, 714, 712, 708), (715, 711, 709, 713), (716, 717, 719, 718), (720, 721, 723, 722), (722, 723, 727, 726), (726, 727, 725, 724), (724, 725, 721, 720), (722, 726, 724, 720), (727, 723, 721, 725), (728, 729, 731, 730), (730, 731, 735, 734), (734, 735, 733, 732), (732, 733, 729, 728), (730, 734, 732, 728), (735, 731, 729, 733), (736, 737, 739, 738), (738, 739, 743, 742), (742, 743, 741, 740), (740, 741, 737, 736), (738, 742, 740, 736), (743, 739, 737, 741), (744, 745, 747, 746), (746, 747, 751, 750), (750, 751, 749, 748), (748, 749, 745, 744), (746, 750, 748, 744), (751, 747, 745, 749), (752, 753, 755, 754), (754, 755, 759, 758), (758, 759, 757, 756), (756, 757, 753, 752), (754, 758, 756, 752), (759, 755, 753, 757), (760, 761, 763, 762), (762, 763, 767, 766), (766, 767, 765, 764), (764, 765, 761, 760), (762, 766, 764, 760), (767, 763, 761, 765), (768, 769, 771, 770), (770, 771, 775, 774), (774, 775, 773, 772), (772, 773, 769, 768), (770, 774, 772, 768), (775, 771, 769, 773), (776, 777, 779, 778), (778, 779, 783, 782), (782, 783, 781, 780), (780, 781, 777, 776), (778, 782, 780, 776), (783, 779, 777, 781), (784, 785, 787, 786), (786, 787, 791, 790), (790, 791, 789, 788), (788, 789, 785, 784), (786, 790, 788, 784), (791, 787, 785, 789), (792, 793, 795, 794), (794, 795, 799, 798), (798, 799, 797, 796), (796, 797, 793, 792), (794, 798, 796, 792), (799, 795, 793, 797), (800, 801, 803, 802), (802, 803, 807, 806), (806, 807, 805, 804), (804, 805, 801, 800), (802, 806, 804, 800), (807, 803, 801, 805), (808, 809, 811, 810), (812, 813, 815, 814), (814, 815, 819, 818), (818, 819, 817, 816), (816, 817, 813, 812), (814, 818, 816, 812), (819, 815, 813, 817), (820, 821, 823, 822), (822, 823, 827, 826), (826, 827, 825, 824), (824, 825, 821, 820), (822, 826, 824, 820), (827, 823, 821, 825), (828, 829, 831, 830), (830, 831, 835, 834), (834, 835, 833, 832), (832, 833, 829, 828), (830, 834, 832, 828), (835, 831, 829, 833), (836, 837, 839, 838), (838, 839, 843, 842), (842, 843, 841, 840), (840, 841, 837, 836), (838, 842, 840, 836), (843, 839, 837, 841), (844, 845, 847, 846), (846, 847, 851, 850), (850, 851, 849, 848), (848, 849, 845, 844), (846, 850, 848, 844), (851, 847, 845, 849), (852, 853, 855, 854), (854, 855, 859, 858), (858, 859, 857, 856), (856, 857, 853, 852), (854, 858, 856, 852), (859, 855, 853, 857), (860, 861, 863, 862), (862, 863, 867, 866), (866, 867, 865, 864), (864, 865, 861, 860), (862, 866, 864, 860), (867, 863, 861, 865), (675, 869, 871, 673), (670, 868, 870, 668), (672, 673, 871, 870), (670, 671, 869, 868)])
me_cube.polygons.foreach_set('material_index', [1, 1, 1, 1, 1, 1, 0, 0, 0, 1, 0, 1, 0, 0, 0, 1, 0, 0, 0, 0, 0, 1, 0, 0, 0, 0, 0, 1, 0, 1, 1, 1, 0, 0, 1, 0, 1, 0, 0, 0, 1, 0, 0, 0, 0, 0, 1, 0, 1, 0, 0, 0, 1, 0, 1, 0, 0, 0, 1, 0, 0, 0, 0, 0, 1, 0, 0, 0, 0, 0, 1, 0, 1, 0, 0, 0, 0, 0, 0, 0, 0, 0, 0, 0, 1, 0, 0, 0, 0, 0, 1, 0, 0, 0, 0, 0, 0, 0, 0, 0, 0, 0, 0, 0, 0, 0, 0, 0, 1, 0, 0, 0, 0, 0, 1, 0, 0, 0, 0, 0, 0, 0, 0, 0, 0, 0, 0, 0, 0, 0, 0, 0, 0, 1, 0, 0, 0, 0, 0, 0, 0, 0, 0, 0, 0, 0, 0, 0, 0, 0, 0, 1, 0, 0, 0, 0, 0, 1, 0, 0, 0, 0, 0, 0, 0, 1, 0, 0, 0, 0, 0, 1, 0, 0, 0, 1, 0, 1, 0, 0, 0, 1, 0, 1, 0, 0, 0, 0, 1, 1, 1, 0, 0, 0, 0, 0, 1, 0, 0, 0, 1, 0, 1, 0, 0, 0, 0, 0, 1, 0, 0, 0, 0, 0, 1, 0, 0, 0, 1, 0, 1, 0, 0, 0, 1, 0, 1, 0, 0, 0, 0, 0, 0, 0, 0, 0, 0, 0, 0, 0, 0, 0, 1, 0, 0, 0, 0, 0, 1, 0, 0, 0, 0, 0, 0, 1, 1, 0, 0, 0, 0, 0, 0, 0, 0, 0, 0, 1, 0, 0, 0, 0, 0, 0, 0, 0, 0, 0, 0, 0, 0, 0, 0, 0, 0, 1, 0, 0, 0, 0, 0, 1, 0, 0, 0, 0, 0, 0, 0, 0, 0, 0, 0, 0, 0, 0, 0, 0, 0, 1, 0, 0, 0, 0, 0, 1, 0, 0, 0, 0, 0, 0, 1, 1, 0, 0, 0, 0, 0, 0, 0, 0, 0, 0, 1, 0, 0, 0, 0, 0, 0, 0, 0, 0, 0, 0, 0, 0, 0, 0, 0, 0, 1, 0, 0, 0, 0, 0, 1, 0, 0, 0, 0, 0, 0, 0, 0, 0, 0, 0, 1, 0, 0, 0, 0, 0, 0, 0, 0, 0, 0, 0, 0, 0, 0, 0, 0, 0, 1, 1, 1, 0, 0, 0, 0, 1, 0, 0, 0, 0, 0, 0, 0, 0, 0, 0, 0, 1, 0, 0, 0, 0, 0, 1, 0, 0, 0, 0, 0, 0, 0, 0, 0, 0, 0, 0, 0, 0, 0, 0, 0, 1, 0, 0, 0, 0, 0, 1, 0, 0, 0, 0, 0, 0, 0, 0, 0, 0, 0, 0, 0, 0, 0, 0, 0, 1, 1, 1, 0, 0, 0, 0, 1, 0, 0, 0, 0, 0, 0, 0, 0, 0, 0, 0, 1, 0, 0, 0, 0, 0, 1, 0, 0, 0, 0, 0, 0, 0, 0, 0, 0, 0, 0, 0, 0, 0, 0, 0, 1, 0, 0, 0, 0, 0, 1, 0, 0, 0, 0, 0, 0, 0, 0, 0, 0, 0, 0, 0, 0, 0, 0, 0, 1, 1, 1, 0, 0, 0, 0, 1, 0, 0, 0, 0, 0, 0, 0, 0, 0, 0, 0, 1, 0, 0, 0, 0, 0, 1, 0, 0, 0, 0, 0, 0, 0, 0, 0, 0, 0, 0, 0, 0, 0, 0, 0, 1, 0, 0, 0, 0, 0, 0, 0, 0, 0, 0, 0, 1, 0, 0, 0, 0, 0, 1, 0, 0, 0, 0, 0, 0, 1, 1, 0, 0, 0, 0, 0, 0, 0, 0, 0, 0, 1, 0, 0, 0, 0, 0, 0, 0, 0, 0, 0, 0, 0, 0, 0, 0, 0, 0, 1, 0, 0, 0, 0, 0, 1, 0, 0, 0, 0, 0, 0, 0, 0, 0, 0])
_uv = me_cube.uv_layers.new(name='UVMap')
_uv.uv.foreach_set('vector', [0.4878, 0.1626, 0.3252, 0.1626, 0.3252, 0.0, 0.4878, 0.0, 0.1626, 0.0, 0.1626, 0.1626, 0.0, 0.1626, 0.0, 0.0, 0.1626, 0.1626, 0.1626, 0.3252, 0.0, 0.3252, 0.0, 0.1626, 0.3252, 0.0, 0.3252, 0.1626, 0.1626, 0.1626, 0.1626, 0.0, 0.1626, 0.1626, 0.3252, 0.1626, 0.3252, 0.3252, 0.1626, 0.3252, 0.0, 0.7843, 5.971e-08, 0.0, 0.7843, 5.971e-08, 0.7843, 0.7843, 0.1992, 0.813, 0.1992, 0.9756, 0.187, 0.9756, 0.187, 0.813, 0.4472, 0.1626, 0.4472, 0.3252, 0.435, 0.3252, 0.435, 0.1626, 0.4593, 0.1626, 0.4593, 0.3252, 0.4472, 0.3252, 0.4472, 0.1626, 0.6545, 0.4878, 0.6545, 0.6504, 0.6423, 0.6504, 0.6423, 0.4878, 0.3211, 0.9756, 0.3333, 0.9756, 0.3333, 0.9878, 0.3211, 0.9878, 0.7567, 0.7939, 0.7939, 0.7939, 0.7939, 0.8311, 0.7567, 0.8311, 0.2114, 0.813, 0.2114, 0.9756, 0.1992, 0.9756, 0.1992, 0.813, 0.6585, 0.0, 0.6585, 0.1626, 0.6463, 0.1626, 0.6463, 0.0, 0.4715, 0.1626, 0.4715, 0.3252, 0.4593, 0.3252, 0.4593, 0.1626, 0.2236, 0.813, 0.2236, 0.9756, 0.2114, 0.9756, 0.2114, 0.813, 0.2724, 0.9756, 0.2846, 0.9756, 0.2846, 0.9878, 0.2724, 0.9878, 0.2905, 0.8331, 0.2905, 0.7919, 0.3317, 0.7919, 0.3317, 0.8331, 0.2358, 0.813, 0.2358, 0.9756, 0.2236, 0.9756, 0.2236, 0.813, 0.4837, 0.1626, 0.4837, 0.3252, 0.4715, 0.3252, 0.4715, 0.1626, 0.1748, 0.3252, 0.1748, 0.4878, 0.1626, 0.4878, 0.1626, 0.3252, 0.6667, 0.1626, 0.6667, 0.3252, 0.6545, 0.3252, 0.6545, 0.1626, 0.9837, 0.7602, 0.9959, 0.7602, 0.9959, 0.7724, 0.9837, 0.7724, 0.1257, 0.7095, 0.1669, 0.7095, 0.1669, 0.7507, 0.1257, 0.7507, 0.248, 0.813, 0.248, 0.9756, 0.2358, 0.9756, 0.2358, 0.813, 0.187, 0.3252, 0.187, 0.4878, 0.1748, 0.4878, 0.1748, 0.3252, 0.1992, 0.3252, 0.1992, 0.4878, 0.187, 0.4878, 0.187, 0.3252, 0.2114, 0.3252, 0.2114, 0.4878, 0.1992, 0.4878, 0.1992, 0.3252, 0.9837, 0.7846, 0.9959, 0.7846, 0.9959, 0.7967, 0.9837, 0.7967, 0.7195, 0.8311, 0.7195, 0.7939, 0.7567, 0.7939, 0.7567, 0.8311, 0.2602, 0.813, 0.2602, 0.9756, 0.248, 0.9756, 0.248, 0.813, 0.2724, 0.813, 0.2724, 0.9756, 0.2602, 0.9756, 0.2602, 0.813, 0.2236, 0.3252, 0.2236, 0.4878, 0.2114, 0.4878, 0.2114, 0.3252, 0.2358, 0.3252, 0.2358, 0.4878, 0.2236, 0.4878, 0.2236, 0.3252, 0.248, 0.3252, 0.248, 0.4878, 0.2358, 0.4878, 0.2358, 0.3252, 0.9837, 0.8089, 0.9959, 0.8089, 0.9959, 0.8211, 0.9837, 0.8211, 0.8311, 0.6822, 0.8683, 0.6822, 0.8683, 0.7195, 0.8311, 0.7195, 0.2846, 0.813, 0.2846, 0.9756, 0.2724, 0.9756, 0.2724, 0.813, 0.6667, 0.3252, 0.6667, 0.4878, 0.6545, 0.4878, 0.6545, 0.3252, 0.2602, 0.3252, 0.2602, 0.4878, 0.248, 0.4878, 0.248, 0.3252, 0.2724, 0.3252, 0.2724, 0.4878, 0.2602, 0.4878, 0.2602, 0.3252, 0.9837, 0.8333, 0.9959, 0.8333, 0.9959, 0.8455, 0.9837, 0.8455, 0.0845, 0.7507, 0.1257, 0.7507, 0.1257, 0.7919, 0.0845, 0.7919, 0.2967, 0.813, 0.2967, 0.9756, 0.2846, 0.9756, 0.2846, 0.813, 0.6667, 0.4878, 0.6667, 0.6504, 0.6545, 0.6504, 0.6545, 0.4878, 0.2846, 0.3252, 0.2846, 0.4878, 0.2724, 0.4878, 0.2724, 0.3252, 0.2967, 0.3252, 0.2967, 0.4878, 0.2846, 0.4878, 0.2846, 0.3252, 0.9959, 0.8577, 0.9959, 0.8699, 0.9837, 0.8699, 0.9837, 0.8577, 0.7939, 0.7939, 0.8311, 0.7939, 0.8311, 0.8311, 0.7939, 0.8311, 0.3089, 0.813, 0.3089, 0.9756, 0.2967, 0.9756, 0.2967, 0.813, 0.9837, 0.1626, 0.9837, 0.3252, 0.9715, 0.3252, 0.9715, 0.1626, 0.3089, 0.3252, 0.3089, 0.4878, 0.2967, 0.4878, 0.2967, 0.3252, 0.3211, 0.813, 0.3211, 0.9756, 0.3089, 0.9756, 0.3089, 0.813, 0.3577, 0.9756, 0.3699, 0.9756, 0.3699, 0.9878, 0.3577, 0.9878, 0.6822, 0.9428, 0.6822, 0.9055, 0.7195, 0.9055, 0.7195, 0.9428, 0.3333, 0.813, 0.3333, 0.9756, 0.3211, 0.9756, 0.3211, 0.813, 0.3211, 0.3252, 0.3211, 0.4878, 0.3089, 0.4878, 0.3089, 0.3252, 0.3374, 0.3252, 0.3374, 0.4878, 0.3252, 0.4878, 0.3252, 0.3252, 0.3374, 0.1626, 0.3374, 0.3252, 0.3252, 0.3252, 0.3252, 0.1626, 0.0, 0.9756, 0.0122, 0.9756, 0.0122, 0.9878, 0.0, 0.9878, 0.0433, 0.8331, 0.0845, 0.8331, 0.0845, 0.8743, 0.0433, 0.8743, 0.3455, 0.813, 0.3455, 0.9756, 0.3333, 0.9756, 0.3333, 0.813, 0.6707, 0.0, 0.6707, 0.1626, 0.6585, 0.1626, 0.6585, 0.0, 0.3496, 0.3252, 0.3496, 0.4878, 0.3374, 0.4878, 0.3374, 0.3252, 0.6789, 0.1626, 0.6789, 0.3252, 0.6667, 0.3252, 0.6667, 0.1626, 0.9959, 0.8821, 0.9959, 0.8943, 0.9837, 0.8943, 0.9837, 0.8821, 0.1257, 0.7507, 0.1669, 0.7507, 0.1669, 0.7919, 0.1257, 0.7919, 0.3577, 0.813, 0.3577, 0.9756, 0.3455, 0.9756, 0.3455, 0.813, 0.3618, 0.3252, 0.3618, 0.4878, 0.3496, 0.4878, 0.3496, 0.3252, 0.374, 0.3252, 0.374, 0.4878, 0.3618, 0.4878, 0.3618, 0.3252, 0.6789, 0.3252, 0.6789, 0.4878, 0.6667, 0.4878, 0.6667, 0.3252, 0.3821, 0.9756, 0.3821, 0.9878, 0.3699, 0.9878, 0.3699, 0.9756, 0.8311, 0.8683, 0.8311, 0.8311, 0.8683, 0.8311, 0.8683, 0.8683, 0.3252, 0.1626, 0.3252, 0.1626, 0.3252, 0.1626, 0.3252, 0.1626, 0.3252, 0.1626, 0.3252, 0.1626, 0.3252, 0.1626, 0.3252, 0.1626, 0.3252, 0.1626, 0.3252, 0.1626, 0.3252, 0.1626, 0.3252, 0.1626, 0.3252, 0.1626, 0.3252, 0.1626, 0.3252, 0.1626, 0.3252, 0.1626, 0.3252, 0.1626, 0.3252, 0.1626, 0.3252, 0.1626, 0.3252, 0.1626, 0.3252, 0.1626, 0.3252, 0.1626, 0.3252, 0.1626, 0.3252, 0.1626, 0.3252, 0.1626, 0.3252, 0.1626, 0.3252, 0.1626, 0.3252, 0.1626, 0.3252, 0.1626, 0.3252, 0.1626, 0.3252, 0.1626, 0.3252, 0.1626, 0.3252, 0.1626, 0.3252, 0.1626, 0.3252, 0.1626, 0.3252, 0.1626, 0.3252, 0.1626, 0.3252, 0.1626, 0.3252, 0.1626, 0.3252, 0.1626, 0.3252, 0.1626, 0.3252, 0.1626, 0.3252, 0.1626, 0.3252, 0.1626, 0.3252, 0.1626, 0.3252, 0.1626, 0.3252, 0.1626, 0.3252, 0.1626, 0.3252, 0.1626, 0.3252, 0.1626, 0.3252, 0.1626, 0.3252, 0.1626, 0.3252, 0.1626, 0.3252, 0.1626, 0.3252, 0.1626, 0.3252, 0.1626, 0.3252, 0.1626, 0.3252, 0.1626, 0.3252, 0.1626, 0.3252, 0.1626, 0.3252, 0.1626, 0.3252, 0.1626, 0.3252, 0.1626, 0.3252, 0.1626, 0.3252, 0.1626, 0.3252, 0.1626, 0.3252, 0.1626, 0.3252, 0.1626, 0.3252, 0.1626, 0.3252, 0.1626, 0.3252, 0.1626, 0.3252, 0.1626, 0.3252, 0.1626, 0.3252, 0.1626, 0.3252, 0.1626, 0.3252, 0.1626, 0.3252, 0.1626, 0.3252, 0.1626, 0.3252, 0.1626, 0.3252, 0.1626, 0.3252, 0.1626, 0.3252, 0.1626, 0.3252, 0.1626, 0.3252, 0.1626, 0.3252, 0.1626, 0.3252, 0.1626, 0.3252, 0.1626, 0.3252, 0.1626, 0.3252, 0.1626, 0.3252, 0.1626, 0.3252, 0.1626, 0.3252, 0.1626, 0.3252, 0.1626, 0.3252, 0.1626, 0.3252, 0.1626, 0.3252, 0.1626, 0.6789, 0.4878, 0.6789, 0.6504, 0.6667, 0.6504, 0.6667, 0.4878, 0.3862, 0.3252, 0.3862, 0.4878, 0.374, 0.4878, 0.374, 0.3252, 0.6829, 0.0, 0.6829, 0.1626, 0.6707, 0.1626, 0.6707, 0.0, 0.6911, 0.1626, 0.6911, 0.3252, 0.6789, 0.3252, 0.6789, 0.1626, 0.9959, 0.9065, 0.9959, 0.9187, 0.9837, 0.9187, 0.9837, 0.9065, 0.3821, 0.9756, 0.3943, 0.9756, 0.3943, 0.9878, 0.3821, 0.9878, 0.6911, 0.3252, 0.6911, 0.4878, 0.6789, 0.4878, 0.6789, 0.3252, 0.6911, 0.4878, 0.6911, 0.6504, 0.6789, 0.6504, 0.6789, 0.4878, 0.6951, 0.0, 0.6951, 0.1626, 0.6829, 0.1626, 0.6829, 0.0, 0.3699, 0.813, 0.3699, 0.9756, 0.3577, 0.9756, 0.3577, 0.813, 0.3943, 0.9756, 0.4065, 0.9756, 0.4065, 0.9878, 0.3943, 0.9878, 0.2846, 0.9756, 0.2967, 0.9756, 0.2967, 0.9878, 0.2846, 0.9878, 0.7033, 0.1626, 0.7033, 0.3252, 0.6911, 0.3252, 0.6911, 0.1626, 0.3984, 0.3252, 0.3984, 0.4878, 0.3862, 0.4878, 0.3862, 0.3252, 0.7033, 0.3252, 0.7033, 0.4878, 0.6911, 0.4878, 0.6911, 0.3252, 0.7033, 0.4878, 0.7033, 0.6504, 0.6911, 0.6504, 0.6911, 0.4878, 0.9837, 0.9187, 0.9959, 0.9187, 0.9959, 0.9309, 0.9837, 0.9309, 0.9837, 0.9309, 0.9959, 0.9309, 0.9959, 0.9431, 0.9837, 0.9431, 0.7073, 0.0, 0.7073, 0.1626, 0.6951, 0.1626, 0.6951, 0.0, 0.4106, 0.3252, 0.4106, 0.4878, 0.3984, 0.4878, 0.3984, 0.3252, 0.7154, 0.1626, 0.7154, 0.3252, 0.7033, 0.3252, 0.7033, 0.1626, 0.4228, 0.3252, 0.4228, 0.4878, 0.4106, 0.4878, 0.4106, 0.3252, 0.9837, 0.9431, 0.9959, 0.9431, 0.9959, 0.9553, 0.9837, 0.9553, 0.9837, 0.9553, 0.9959, 0.9553, 0.9959, 0.9675, 0.9837, 0.9675, 0.7154, 0.3252, 0.7154, 0.4878, 0.7033, 0.4878, 0.7033, 0.3252, 0.7154, 0.4878, 0.7154, 0.6504, 0.7033, 0.6504, 0.7033, 0.4878, 0.435, 0.3252, 0.435, 0.4878, 0.4228, 0.4878, 0.4228, 0.3252, 0.7195, 0.0, 0.7195, 0.1626, 0.7073, 0.1626, 0.7073, 0.0, 0.4472, 0.3252, 0.4472, 0.4878, 0.435, 0.4878, 0.435, 0.3252, 0.9837, 0.9756, 0.9959, 0.9756, 0.9959, 0.9878, 0.9837, 0.9878, 0.0, 0.9878, 0.0122, 0.9878, 0.0122, 1.0, 0.0, 1.0, 0.7276, 0.1626, 0.7276, 0.3252, 0.7154, 0.3252, 0.7154, 0.1626, 0.7276, 0.3252, 0.7276, 0.4878, 0.7154, 0.4878, 0.7154, 0.3252, 0.7276, 0.4878, 0.7276, 0.6504, 0.7154, 0.6504, 0.7154, 0.4878, 0.4593, 0.3252, 0.4593, 0.4878, 0.4472, 0.4878, 0.4472, 0.3252, 0.0122, 0.9878, 0.02439, 0.9878, 0.02439, 1.0, 0.0122, 1.0, 0.02439, 0.9878, 0.03659, 0.9878, 0.03659, 1.0, 0.02439, 1.0, 0.7317, 0.0, 0.7317, 0.1626, 0.7195, 0.1626, 0.7195, 0.0, 0.7398, 0.1626, 0.7398, 0.3252, 0.7276, 0.3252, 0.7276, 0.1626, 0.7398, 0.3252, 0.7398, 0.4878, 0.7276, 0.4878, 0.7276, 0.3252, 0.4715, 0.3252, 0.4715, 0.4878, 0.4593, 0.4878, 0.4593, 0.3252, 0.4065, 0.9756, 0.4187, 0.9756, 0.4187, 0.9878, 0.4065, 0.9878, 0.04878, 0.9878, 0.04878, 1.0, 0.03659, 1.0, 0.03659, 0.9878, 0.7398, 0.4878, 0.7398, 0.6504, 0.7276, 0.6504, 0.7276, 0.4878, 0.9837, 0.3252, 0.9837, 0.4878, 0.9715, 0.4878, 0.9715, 0.3252, 0.7439, 0.0, 0.7439, 0.1626, 0.7317, 0.1626, 0.7317, 0.0, 0.3862, 0.813, 0.3862, 0.9756, 0.374, 0.9756, 0.374, 0.813, 0.04878, 0.9878, 0.06098, 0.9878, 0.06098, 1.0, 0.04878, 1.0, 0.4228, 0.9756, 0.435, 0.9756, 0.435, 0.9878, 0.4228, 0.9878, 0.752, 0.1626, 0.752, 0.3252, 0.7398, 0.3252, 0.7398, 0.1626, 0.4837, 0.3252, 0.4837, 0.4878, 0.4715, 0.4878, 0.4715, 0.3252, 0.752, 0.3252, 0.752, 0.4878, 0.7398, 0.4878, 0.7398, 0.3252, 0.3496, 0.1626, 0.3496, 0.3252, 0.3374, 0.3252, 0.3374, 0.1626, 0.7642, 0.9756, 0.7642, 0.9878, 0.752, 0.9878, 0.752, 0.9756, 0.02439, 0.9756, 0.03659, 0.9756, 0.03659, 0.9878, 0.02439, 0.9878, 0.752, 0.4878, 0.752, 0.6504, 0.7398, 0.6504, 0.7398, 0.4878, 0.7561, 0.0, 0.7561, 0.1626, 0.7439, 0.1626, 0.7439, 0.0, 0.7642, 0.1626, 0.7642, 0.3252, 0.752, 0.3252, 0.752, 0.1626, 0.7642, 0.3252, 0.7642, 0.4878, 0.752, 0.4878, 0.752, 0.3252, 0.07317, 0.9878, 0.07317, 1.0, 0.06098, 1.0, 0.06098, 0.9878, 0.08537, 0.9878, 0.08537, 1.0, 0.07317, 1.0, 0.07317, 0.9878, 0.7642, 0.4878, 0.7642, 0.6504, 0.752, 0.6504, 0.752, 0.4878, 0.4959, 0.1626, 0.4959, 0.3252, 0.4837, 0.3252, 0.4837, 0.1626, 0.7683, 0.0, 0.7683, 0.1626, 0.7561, 0.1626, 0.7561, 0.0, 0.7764, 0.1626, 0.7764, 0.3252, 0.7642, 0.3252, 0.7642, 0.1626, 0.03659, 0.9756, 0.04878, 0.9756, 0.04878, 0.9878, 0.03659, 0.9878, 0.4472, 0.9756, 0.4472, 0.9878, 0.435, 0.9878, 0.435, 0.9756, 0.7764, 0.3252, 0.7764, 0.4878, 0.7642, 0.4878, 0.7642, 0.3252, 0.4959, 0.3252, 0.4959, 0.4878, 0.4837, 0.4878, 0.4837, 0.3252, 0.7764, 0.4878, 0.7764, 0.6504, 0.7642, 0.6504, 0.7642, 0.4878, 0.7805, 0.0, 0.7805, 0.1626, 0.7683, 0.1626, 0.7683, 0.0, 0.09756, 0.9878, 0.09756, 1.0, 0.08537, 1.0, 0.08537, 0.9878, 0.1669, 0.7095, 0.2081, 0.7095, 0.2081, 0.7507, 0.1669, 0.7507, 0.7886, 0.1626, 0.7886, 0.3252, 0.7764, 0.3252, 0.7764, 0.1626, 0.7886, 0.3252, 0.7886, 0.4878, 0.7764, 0.4878, 0.7764, 0.3252, 0.7886, 0.4878, 0.7886, 0.6504, 0.7764, 0.6504, 0.7764, 0.4878, 0.3984, 0.813, 0.3984, 0.9756, 0.3862, 0.9756, 0.3862, 0.813, 0.4593, 0.9756, 0.4715, 0.9756, 0.4715, 0.9878, 0.4593, 0.9878, 0.8311, 0.9055, 0.8311, 0.8683, 0.8683, 0.8683, 0.8683, 0.9055, 0.7927, 0.0, 0.7927, 0.1626, 0.7805, 0.1626, 0.7805, 0.0, 0.5, 0.0, 0.5, 0.1626, 0.4878, 0.1626, 0.4878, 0.0, 0.8008, 0.1626, 0.8008, 0.3252, 0.7886, 0.3252, 0.7886, 0.1626, 0.8008, 0.3252, 0.8008, 0.4878, 0.7886, 0.4878, 0.7886, 0.3252, 0.09756, 0.9878, 0.1098, 0.9878, 0.1098, 1.0, 0.09756, 1.0, 0.7939, 0.7195, 0.8311, 0.7195, 0.8311, 0.7567, 0.7939, 0.7567, 0.8008, 0.4878, 0.8008, 0.6504, 0.7886, 0.6504, 0.7886, 0.4878, 0.5081, 0.1626, 0.5081, 0.3252, 0.4959, 0.3252, 0.4959, 0.1626, 0.8049, 0.0, 0.8049, 0.1626, 0.7927, 0.1626, 0.7927, 0.0, 0.5081, 0.3252, 0.5081, 0.4878, 0.4959, 0.4878, 0.4959, 0.3252, 0.9878, 0.0, 1.0, 0.0, 1.0, 0.0122, 0.9878, 0.0122, 0.1669, 0.6683, 0.2081, 0.6683, 0.2081, 0.7095, 0.1669, 0.7095, 0.0122, 0.6504, 0.0122, 0.813, 0.0, 0.813, 0.0, 0.6504, 0.02439, 0.6504, 0.02439, 0.813, 0.0122, 0.813, 0.0122, 0.6504, 0.5122, 0.0, 0.5122, 0.1626, 0.5, 0.1626, 0.5, 0.0, 0.03659, 0.6504, 0.03659, 0.813, 0.02439, 0.813, 0.02439, 0.6504, 0.5203, 0.1626, 0.5203, 0.3252, 0.5081, 0.3252, 0.5081, 0.1626, 0.9878, 0.0122, 1.0, 0.0122, 1.0, 0.02439, 0.9878, 0.02439, 0.1669, 0.7919, 0.2081, 0.7919, 0.2081, 0.8331, 0.1669, 0.8331, 0.04878, 0.6504, 0.04878, 0.813, 0.03659, 0.813, 0.03659, 0.6504, 0.06098, 0.6504, 0.06098, 0.813, 0.04878, 0.813, 0.04878, 0.6504, 0.07317, 0.6504, 0.07317, 0.813, 0.06098, 0.813, 0.06098, 0.6504, 0.5203, 0.3252, 0.5203, 0.4878, 0.5081, 0.4878, 0.5081, 0.3252, 0.9878, 0.02439, 1.0, 0.02439, 1.0, 0.03659, 0.9878, 0.03659, 0.8311, 0.7195, 0.7939, 0.7195, 0.7939, 0.6822, 0.8311, 0.6822, 0.08537, 0.6504, 0.08537, 0.813, 0.07317, 0.813, 0.07317, 0.6504, 0.09756, 0.6504, 0.09756, 0.813, 0.08537, 0.813, 0.08537, 0.6504, 0.1098, 0.6504, 0.1098, 0.813, 0.09756, 0.813, 0.09756, 0.6504, 0.5244, 0.0, 0.5244, 0.1626, 0.5122, 0.1626, 0.5122, 0.0, 0.4715, 0.9756, 0.4837, 0.9756, 0.4837, 0.9878, 0.4715, 0.9878, 0.1669, 0.7507, 0.2081, 0.7507, 0.2081, 0.7919, 0.1669, 0.7919, 0.122, 0.6504, 0.122, 0.813, 0.1098, 0.813, 0.1098, 0.6504, 0.9837, 0.4878, 0.9837, 0.6504, 0.9715, 0.6504, 0.9715, 0.4878, 0.1341, 0.6504, 0.1341, 0.813, 0.122, 0.813, 0.122, 0.6504, 0.4106, 0.813, 0.4106, 0.9756, 0.3984, 0.9756, 0.3984, 0.813, 0.1585, 0.9878, 0.1707, 0.9878, 0.1707, 1.0, 0.1585, 1.0, 0.0845, 0.9155, 0.0845, 0.8743, 0.1257, 0.8743, 0.1257, 0.9155, 0.1463, 0.6504, 0.1463, 0.813, 0.1341, 0.813, 0.1341, 0.6504, 0.5325, 0.1626, 0.5325, 0.3252, 0.5203, 0.3252, 0.5203, 0.1626, 0.1585, 0.6504, 0.1585, 0.813, 0.1463, 0.813, 0.1463, 0.6504, 0.3618, 0.1626, 0.3618, 0.3252, 0.3496, 0.3252, 0.3496, 0.1626, 0.7764, 0.9756, 0.7764, 0.9878, 0.7642, 0.9878, 0.7642, 0.9756, 0.9055, 0.7195, 0.9055, 0.7567, 0.8683, 0.7567, 0.8683, 0.7195, 0.1707, 0.6504, 0.1707, 0.813, 0.1585, 0.813, 0.1585, 0.6504, 0.187, 0.6504, 0.187, 0.813, 0.1748, 0.813, 0.1748, 0.6504, 0.1992, 0.6504, 0.1992, 0.813, 0.187, 0.813, 0.187, 0.6504, 0.2114, 0.6504, 0.2114, 0.813, 0.1992, 0.813, 0.1992, 0.6504, 1.0, 0.04878, 1.0, 0.06098, 0.9878, 0.06098, 0.9878, 0.04878, 0.7567, 0.9055, 0.7939, 0.9055, 0.7939, 0.9428, 0.7567, 0.9428, 0.2236, 0.6504, 0.2236, 0.813, 0.2114, 0.813, 0.2114, 0.6504, 0.5325, 0.3252, 0.5325, 0.4878, 0.5203, 0.4878, 0.5203, 0.3252, 0.2358, 0.6504, 0.2358, 0.813, 0.2236, 0.813, 0.2236, 0.6504, 0.248, 0.6504, 0.248, 0.813, 0.2358, 0.813, 0.2358, 0.6504, 0.06098, 0.9756, 0.07317, 0.9756, 0.07317, 0.9878, 0.06098, 0.9878, 0.2081, 0.8743, 0.2493, 0.8743, 0.2493, 0.9155, 0.2081, 0.9155, 0.2602, 0.6504, 0.2602, 0.813, 0.248, 0.813, 0.248, 0.6504, 0.5366, 0.0, 0.5366, 0.1626, 0.5244, 0.1626, 0.5244, 0.0, 0.2724, 0.6504, 0.2724, 0.813, 0.2602, 0.813, 0.2602, 0.6504, 0.2846, 0.6504, 0.2846, 0.813, 0.2724, 0.813, 0.2724, 0.6504, 0.7764, 0.9756, 0.7886, 0.9756, 0.7886, 0.9878, 0.7764, 0.9878, 0.0845, 0.7919, 0.1257, 0.7919, 0.1257, 0.8331, 0.0845, 0.8331, 0.2967, 0.6504, 0.2967, 0.813, 0.2846, 0.813, 0.2846, 0.6504, 0.3089, 0.6504, 0.3089, 0.813, 0.2967, 0.813, 0.2967, 0.6504, 0.3211, 0.6504, 0.3211, 0.813, 0.3089, 0.813, 0.3089, 0.6504, 0.4228, 0.813, 0.4228, 0.9756, 0.4106, 0.9756, 0.4106, 0.813, 0.9878, 0.06098, 1.0, 0.06098, 1.0, 0.07317, 0.9878, 0.07317, 0.9055, 0.8311, 0.9055, 0.7939, 0.9428, 0.7939, 0.9428, 0.8311, 0.813, 0.1626, 0.813, 0.3252, 0.8008, 0.3252, 0.8008, 0.1626, 0.5447, 0.1626, 0.5447, 0.3252, 0.5325, 0.3252, 0.5325, 0.1626, 0.3333, 0.6504, 0.3333, 0.813, 0.3211, 0.813, 0.3211, 0.6504, 0.3455, 0.6504, 0.3455, 0.813, 0.3333, 0.813, 0.3333, 0.6504, 0.1829, 0.9878, 0.1951, 0.9878, 0.1951, 1.0, 0.1829, 1.0, 0.8311, 0.7939, 0.8683, 0.7939, 0.8683, 0.8311, 0.8311, 0.8311, 0.3618, 0.6504, 0.3618, 0.813, 0.3496, 0.813, 0.3496, 0.6504, 0.5447, 0.3252, 0.5447, 0.4878, 0.5325, 0.4878, 0.5325, 0.3252, 0.374, 0.6504, 0.374, 0.813, 0.3618, 0.813, 0.3618, 0.6504, 0.5488, 0.0, 0.5488, 0.1626, 0.5366, 0.1626, 0.5366, 0.0, 0.8008, 0.9756, 0.813, 0.9756, 0.813, 0.9878, 0.8008, 0.9878, 0.2493, 0.7095, 0.2493, 0.6683, 0.2905, 0.6683, 0.2905, 0.7095, 0.3862, 0.6504, 0.3862, 0.813, 0.374, 0.813, 0.374, 0.6504, 0.3984, 0.6504, 0.3984, 0.813, 0.3862, 0.813, 0.3862, 0.6504, 0.5569, 0.1626, 0.5569, 0.3252, 0.5447, 0.3252, 0.5447, 0.1626, 0.4106, 0.6504, 0.4106, 0.813, 0.3984, 0.813, 0.3984, 0.6504, 0.5569, 0.3252, 0.5569, 0.4878, 0.5447, 0.4878, 0.5447, 0.3252, 0.1992, 0.9878, 0.2114, 0.9878, 0.2114, 1.0, 0.1992, 1.0, 0.0845, 0.6683, 0.1257, 0.6683, 0.1257, 0.7095, 0.0845, 0.7095, 0.4228, 0.6504, 0.4228, 0.813, 0.4106, 0.813, 0.4106, 0.6504, 0.435, 0.6504, 0.435, 0.813, 0.4228, 0.813, 0.4228, 0.6504, 0.4472, 0.6504, 0.4472, 0.813, 0.435, 0.813, 0.435, 0.6504, 0.561, 0.0, 0.561, 0.1626, 0.5488, 0.1626, 0.5488, 0.0, 0.8252, 0.9756, 0.8374, 0.9756, 0.8374, 0.9878, 0.8252, 0.9878, 0.8311, 0.7567, 0.8683, 0.7567, 0.8683, 0.7939, 0.8311, 0.7939, 0.4593, 0.6504, 0.4593, 0.813, 0.4472, 0.813, 0.4472, 0.6504, 0.4715, 0.6504, 0.4715, 0.813, 0.4593, 0.813, 0.4593, 0.6504, 0.4837, 0.6504, 0.4837, 0.813, 0.4715, 0.813, 0.4715, 0.6504, 0.5691, 0.1626, 0.5691, 0.3252, 0.5569, 0.3252, 0.5569, 0.1626, 0.08537, 0.9756, 0.09756, 0.9756, 0.09756, 0.9878, 0.08537, 0.9878, 0.1669, 0.8331, 0.2081, 0.8331, 0.2081, 0.8743, 0.1669, 0.8743, 0.4959, 0.6504, 0.4959, 0.813, 0.4837, 0.813, 0.4837, 0.6504, 0.9837, 0.6504, 0.9837, 0.813, 0.9715, 0.813, 0.9715, 0.6504, 0.5081, 0.6504, 0.5081, 0.813, 0.4959, 0.813, 0.4959, 0.6504, 0.435, 0.813, 0.435, 0.9756, 0.4228, 0.9756, 0.4228, 0.813, 0.5203, 0.9756, 0.5325, 0.9756, 0.5325, 0.9878, 0.5203, 0.9878, 0.2905, 0.9155, 0.2493, 0.9155, 0.2493, 0.8743, 0.2905, 0.8743, 0.5203, 0.6504, 0.5203, 0.813, 0.5081, 0.813, 0.5081, 0.6504, 0.5691, 0.3252, 0.5691, 0.4878, 0.5569, 0.4878, 0.5569, 0.3252, 0.813, 0.3252, 0.813, 0.4878, 0.8008, 0.4878, 0.8008, 0.3252, 0.374, 0.1626, 0.374, 0.3252, 0.3618, 0.3252, 0.3618, 0.1626, 0.874, 0.9756, 0.874, 0.9878, 0.8618, 0.9878, 0.8618, 0.9756, 0.6822, 0.8311, 0.7195, 0.8311, 0.7195, 0.8683, 0.6822, 0.8683, 0.5325, 0.6504, 0.5325, 0.813, 0.5203, 0.813, 0.5203, 0.6504, 0.5447, 0.6504, 0.5447, 0.813, 0.5325, 0.813, 0.5325, 0.6504, 0.5569, 0.6504, 0.5569, 0.813, 0.5447, 0.813, 0.5447, 0.6504, 0.5691, 0.6504, 0.5691, 0.813, 0.5569, 0.813, 0.5569, 0.6504, 0.2236, 0.9878, 0.2236, 1.0, 0.2114, 1.0, 0.2114, 0.9878, 0.8311, 0.7195, 0.8683, 0.7195, 0.8683, 0.7567, 0.8311, 0.7567, 0.5813, 0.6504, 0.5813, 0.813, 0.5691, 0.813, 0.5691, 0.6504, 0.5732, 0.0, 0.5732, 0.1626, 0.561, 0.1626, 0.561, 0.0, 0.5935, 0.6504, 0.5935, 0.813, 0.5813, 0.813, 0.5813, 0.6504, 0.6057, 0.6504, 0.6057, 0.813, 0.5935, 0.813, 0.5935, 0.6504, 0.8984, 0.9756, 0.8984, 0.9878, 0.8862, 0.9878, 0.8862, 0.9756, 0.2493, 0.7919, 0.2905, 0.7919, 0.2905, 0.8331, 0.2493, 0.8331, 0.6179, 0.6504, 0.6179, 0.813, 0.6057, 0.813, 0.6057, 0.6504, 0.5813, 0.1626, 0.5813, 0.3252, 0.5691, 0.3252, 0.5691, 0.1626, 0.5813, 0.3252, 0.5813, 0.4878, 0.5691, 0.4878, 0.5691, 0.3252, 0.6301, 0.6504, 0.6301, 0.813, 0.6179, 0.813, 0.6179, 0.6504, 0.8984, 0.9756, 0.9106, 0.9756, 0.9106, 0.9878, 0.8984, 0.9878, 0.0433, 0.9567, 0.0433, 0.9155, 0.0845, 0.9155, 0.0845, 0.9567, 0.6423, 0.6504, 0.6423, 0.813, 0.6301, 0.813, 0.6301, 0.6504, 0.6545, 0.6504, 0.6545, 0.813, 0.6423, 0.813, 0.6423, 0.6504, 0.5854, 0.0, 0.5854, 0.1626, 0.5732, 0.1626, 0.5732, 0.0, 0.4472, 0.813, 0.4472, 0.9756, 0.435, 0.9756, 0.435, 0.813, 0.9106, 0.9756, 0.9228, 0.9756, 0.9228, 0.9878, 0.9106, 0.9878, 0.9055, 0.7195, 0.9055, 0.6822, 0.9428, 0.6822, 0.9428, 0.7195, 0.6667, 0.6504, 0.6667, 0.813, 0.6545, 0.813, 0.6545, 0.6504, 0.5935, 0.1626, 0.5935, 0.3252, 0.5813, 0.3252, 0.5813, 0.1626, 0.5935, 0.3252, 0.5935, 0.4878, 0.5813, 0.4878, 0.5813, 0.3252, 0.6789, 0.6504, 0.6789, 0.813, 0.6667, 0.813, 0.6667, 0.6504, 0.5447, 0.9756, 0.5569, 0.9756, 0.5569, 0.9878, 0.5447, 0.9878, 0.6822, 0.7567, 0.6822, 0.7195, 0.7195, 0.7195, 0.7195, 0.7567, 0.6911, 0.6504, 0.6911, 0.813, 0.6789, 0.813, 0.6789, 0.6504, 0.5976, 0.0, 0.5976, 0.1626, 0.5854, 0.1626, 0.5854, 0.0, 0.6057, 0.1626, 0.6057, 0.3252, 0.5935, 0.3252, 0.5935, 0.1626, 0.6057, 0.3252, 0.6057, 0.4878, 0.5935, 0.4878, 0.5935, 0.3252, 0.5691, 0.9756, 0.5813, 0.9756, 0.5813, 0.9878, 0.5691, 0.9878, 0.2493, 0.8743, 0.2493, 0.8331, 0.2905, 0.8331, 0.2905, 0.8743, 0.7033, 0.6504, 0.7033, 0.813, 0.6911, 0.813, 0.6911, 0.6504, 0.7154, 0.6504, 0.7154, 0.813, 0.7033, 0.813, 0.7033, 0.6504, 0.6098, 0.0, 0.6098, 0.1626, 0.5976, 0.1626, 0.5976, 0.0, 0.6179, 0.1626, 0.6179, 0.3252, 0.6057, 0.3252, 0.6057, 0.1626, 0.6179, 0.3252, 0.6179, 0.4878, 0.6057, 0.4878, 0.6057, 0.3252, 0.9472, 0.9756, 0.9593, 0.9756, 0.9593, 0.9878, 0.9472, 0.9878, 0.2905, 0.7095, 0.2905, 0.6683, 0.3317, 0.6683, 0.3317, 0.7095, 0.813, 0.4878, 0.813, 0.6504, 0.8008, 0.6504, 0.8008, 0.4878, 0.7276, 0.6504, 0.7276, 0.813, 0.7154, 0.813, 0.7154, 0.6504, 0.622, 0.0, 0.622, 0.1626, 0.6098, 0.1626, 0.6098, 0.0, 0.6301, 0.1626, 0.6301, 0.3252, 0.6179, 0.3252, 0.6179, 0.1626, 0.5935, 0.9756, 0.6057, 0.9756, 0.6057, 0.9878, 0.5935, 0.9878, 0.7939, 0.6822, 0.7939, 0.7195, 0.7567, 0.7195, 0.7567, 0.6822, 0.7398, 0.6504, 0.7398, 0.813, 0.7276, 0.813, 0.7276, 0.6504, 0.752, 0.6504, 0.752, 0.813, 0.7398, 0.813, 0.7398, 0.6504, 0.6301, 0.3252, 0.6301, 0.4878, 0.6179, 0.4878, 0.6179, 0.3252, 0.6341, 0.0, 0.6341, 0.1626, 0.622, 0.1626, 0.622, 0.0, 0.6179, 0.9756, 0.6301, 0.9756, 0.6301, 0.9878, 0.6179, 0.9878, 0.0845, 0.9567, 0.0845, 0.9155, 0.1257, 0.9155, 0.1257, 0.9567, 0.7642, 0.6504, 0.7642, 0.813, 0.752, 0.813, 0.752, 0.6504, 0.9837, 0.813, 0.9837, 0.9756, 0.9715, 0.9756, 0.9715, 0.813, 0.6423, 0.1626, 0.6423, 0.3252, 0.6301, 0.3252, 0.6301, 0.1626, 0.4593, 0.813, 0.4593, 0.9756, 0.4472, 0.9756, 0.4472, 0.813, 0.6301, 0.9756, 0.6423, 0.9756, 0.6423, 0.9878, 0.6301, 0.9878, 0.2905, 0.7507, 0.2905, 0.7095, 0.3317, 0.7095, 0.3317, 0.7507, 0.7764, 0.6504, 0.7764, 0.813, 0.7642, 0.813, 0.7642, 0.6504, 0.6423, 0.3252, 0.6423, 0.4878, 0.6301, 0.4878, 0.6301, 0.3252, 0.6463, 0.0, 0.6463, 0.1626, 0.6341, 0.1626, 0.6341, 0.0, 0.3862, 0.1626, 0.3862, 0.3252, 0.374, 0.3252, 0.374, 0.1626, 0.3089, 0.9756, 0.3211, 0.9756, 0.3211, 0.9878, 0.3089, 0.9878, 0.7567, 0.7195, 0.7939, 0.7195, 0.7939, 0.7567, 0.7567, 0.7567, 0.7886, 0.6504, 0.7886, 0.813, 0.7764, 0.813, 0.7764, 0.6504, 0.8008, 0.6504, 0.8008, 0.813, 0.7886, 0.813, 0.7886, 0.6504, 0.0122, 0.4878, 0.0122, 0.6504, 0.0, 0.6504, 1.49e-08, 0.4878, 0.813, 0.6504, 0.813, 0.813, 0.8008, 0.813, 0.8008, 0.6504, 0.6423, 0.9756, 0.6545, 0.9756, 0.6545, 0.9878, 0.6423, 0.9878, 0.7195, 0.7567, 0.7195, 0.7195, 0.7567, 0.7195, 0.7567, 0.7567, 0.8171, 0.0, 0.8171, 0.1626, 0.8049, 0.1626, 0.8049, 0.0, 0.02439, 0.4878, 0.02439, 0.6504, 0.0122, 0.6504, 0.0122, 0.4878, 0.03659, 0.4878, 0.03659, 0.6504, 0.02439, 0.6504, 0.02439, 0.4878, 0.8252, 0.1626, 0.8252, 0.3252, 0.813, 0.3252, 0.813, 0.1626, 0.6789, 0.9756, 0.6789, 0.9878, 0.6667, 0.9878, 0.6667, 0.9756, 0.1257, 0.9155, 0.1669, 0.9155, 0.1669, 0.9567, 0.1257, 0.9567, 0.8252, 0.3252, 0.8252, 0.4878, 0.813, 0.4878, 0.813, 0.3252, 0.04878, 0.4878, 0.04878, 0.6504, 0.03659, 0.6504, 0.03659, 0.4878, 0.8252, 0.4878, 0.8252, 0.6504, 0.813, 0.6504, 0.813, 0.4878, 0.8252, 0.6504, 0.8252, 0.813, 0.813, 0.813, 0.813, 0.6504, 0.122, 0.9756, 0.1341, 0.9756, 0.1341, 0.9878, 0.122, 0.9878, 0.7195, 0.8311, 0.6822, 0.8311, 0.6822, 0.7939, 0.7195, 0.7939, 0.8293, 0.0, 0.8293, 0.1626, 0.8171, 0.1626, 0.8171, 0.0, 0.8374, 0.1626, 0.8374, 0.3252, 0.8252, 0.3252, 0.8252, 0.1626, 0.8374, 0.3252, 0.8374, 0.4878, 0.8252, 0.4878, 0.8252, 0.3252, 0.4715, 0.813, 0.4715, 0.9756, 0.4593, 0.9756, 0.4593, 0.813, 0.813, 0.9878, 0.8252, 0.9878, 0.8252, 1.0, 0.813, 1.0, 0.2905, 0.7919, 0.2905, 0.7507, 0.3317, 0.7507, 0.3317, 0.7919, 0.8374, 0.4878, 0.8374, 0.6504, 0.8252, 0.6504, 0.8252, 0.4878, 0.06098, 0.4878, 0.06098, 0.6504, 0.04878, 0.6504, 0.04878, 0.4878, 0.8374, 0.6504, 0.8374, 0.813, 0.8252, 0.813, 0.8252, 0.6504, 0.8415, 0.0, 0.8415, 0.1626, 0.8293, 0.1626, 0.8293, 0.0, 1.0, 0.1098, 1.0, 0.122, 0.9878, 0.122, 0.9878, 0.1098, 0.1257, 0.6683, 0.1669, 0.6683, 0.1669, 0.7095, 0.1257, 0.7095, 0.8496, 0.1626, 0.8496, 0.3252, 0.8374, 0.3252, 0.8374, 0.1626, 0.07317, 0.4878, 0.07317, 0.6504, 0.06098, 0.6504, 0.06098, 0.4878, 0.8496, 0.3252, 0.8496, 0.4878, 0.8374, 0.4878, 0.8374, 0.3252, 0.08537, 0.4878, 0.08537, 0.6504, 0.07317, 0.6504, 0.07317, 0.4878, 1.0, 0.122, 1.0, 0.1341, 0.9878, 0.1341, 0.9878, 0.122, 0.7567, 0.7567, 0.7939, 0.7567, 0.7939, 0.7939, 0.7567, 0.7939, 0.8496, 0.4878, 0.8496, 0.6504, 0.8374, 0.6504, 0.8374, 0.4878, 0.8496, 0.6504, 0.8496, 0.813, 0.8374, 0.813, 0.8374, 0.6504, 0.09756, 0.4878, 0.09756, 0.6504, 0.08537, 0.6504, 0.08537, 0.4878, 0.8537, 0.0, 0.8537, 0.1626, 0.8415, 0.1626, 0.8415, 0.0, 0.1098, 0.4878, 0.1098, 0.6504, 0.09756, 0.6504, 0.09756, 0.4878, 1.0, 0.1341, 1.0, 0.1463, 0.9878, 0.1463, 0.9878, 0.1341, 0.6822, 0.6822, 0.7195, 0.6822, 0.7195, 0.7195, 0.6822, 0.7195, 0.8618, 0.1626, 0.8618, 0.3252, 0.8496, 0.3252, 0.8496, 0.1626, 0.8618, 0.3252, 0.8618, 0.4878, 0.8496, 0.4878, 0.8496, 0.3252, 0.8618, 0.4878, 0.8618, 0.6504, 0.8496, 0.6504, 0.8496, 0.4878, 0.122, 0.4878, 0.122, 0.6504, 0.1098, 0.6504, 0.1098, 0.4878, 1.0, 0.1463, 1.0, 0.1585, 0.9878, 0.1585, 0.9878, 0.1463, 0.0433, 0.7919, 0.0433, 0.7507, 0.0845, 0.7507, 0.0845, 0.7919, 0.8618, 0.6504, 0.8618, 0.813, 0.8496, 0.813, 0.8496, 0.6504, 0.8659, 0.0, 0.8659, 0.1626, 0.8537, 0.1626, 0.8537, 0.0, 0.874, 0.1626, 0.874, 0.3252, 0.8618, 0.3252, 0.8618, 0.1626, 0.1341, 0.4878, 0.1341, 0.6504, 0.122, 0.6504, 0.122, 0.4878, 0.1463, 0.9756, 0.1585, 0.9756, 0.1585, 0.9878, 0.1463, 0.9878, 0.7567, 0.8683, 0.7939, 0.8683, 0.7939, 0.9055, 0.7567, 0.9055, 0.874, 0.3252, 0.874, 0.4878, 0.8618, 0.4878, 0.8618, 0.3252, 0.9878, 0.0, 0.9878, 0.1626, 0.9756, 0.1626, 0.9756, 0.0, 0.874, 0.4878, 0.874, 0.6504, 0.8618, 0.6504, 0.8618, 0.4878, 0.4837, 0.813, 0.4837, 0.9756, 0.4715, 0.9756, 0.4715, 0.813, 0.6789, 0.9756, 0.6911, 0.9756, 0.6911, 0.9878, 0.6789, 0.9878, 0.7939, 0.9428, 0.7939, 0.9055, 0.8311, 0.9055, 0.8311, 0.9428, 0.874, 0.6504, 0.874, 0.813, 0.8618, 0.813, 0.8618, 0.6504, 0.1463, 0.4878, 0.1463, 0.6504, 0.1341, 0.6504, 0.1341, 0.4878, 0.878, 0.0, 0.878, 0.1626, 0.8659, 0.1626, 0.8659, 0.0, 0.3984, 0.1626, 0.3984, 0.3252, 0.3862, 0.3252, 0.3862, 0.1626, 0.9959, 0.6626, 0.9959, 0.6748, 0.9837, 0.6748, 0.9837, 0.6626, 0.2081, 0.7507, 0.2493, 0.7507, 0.2493, 0.7919, 0.2081, 0.7919, 0.8862, 0.1626, 0.8862, 0.3252, 0.874, 0.3252, 0.874, 0.1626, 0.8862, 0.3252, 0.8862, 0.4878, 0.874, 0.4878, 0.874, 0.3252, 0.8862, 0.4878, 0.8862, 0.6504, 0.874, 0.6504, 0.874, 0.4878, 0.8862, 0.6504, 0.8862, 0.813, 0.874, 0.813, 0.874, 0.6504, 0.2846, 0.9878, 0.2967, 0.9878, 0.2967, 1.0, 0.2846, 1.0, 0.1669, 0.9155, 0.2081, 0.9155, 0.2081, 0.9567, 0.1669, 0.9567, 0.8902, 0.0, 0.8902, 0.1626, 0.878, 0.1626, 0.878, 0.0, 0.1585, 0.4878, 0.1585, 0.6504, 0.1463, 0.6504, 0.1463, 0.4878, 0.8984, 0.1626, 0.8984, 0.3252, 0.8862, 0.3252, 0.8862, 0.1626, 0.8984, 0.3252, 0.8984, 0.4878, 0.8862, 0.4878, 0.8862, 0.3252, 0.1707, 0.9756, 0.1829, 0.9756, 0.1829, 0.9878, 0.1707, 0.9878, 0.7195, 0.6822, 0.7567, 0.6822, 0.7567, 0.7195, 0.7195, 0.7195, 0.8984, 0.4878, 0.8984, 0.6504, 0.8862, 0.6504, 0.8862, 0.4878, 0.1748, 0.4878, 0.1748, 0.6504, 0.1626, 0.6504, 0.1626, 0.4878, 0.4959, 0.813, 0.4959, 0.9756, 0.4837, 0.9756, 0.4837, 0.813, 0.8984, 0.6504, 0.8984, 0.813, 0.8862, 0.813, 0.8862, 0.6504, 0.3089, 0.9878, 0.3211, 0.9878, 0.3211, 1.0, 0.3089, 1.0, 0.9055, 0.7567, 0.9428, 0.7567, 0.9428, 0.7939, 0.9055, 0.7939, 0.9024, 0.0, 0.9024, 0.1626, 0.8902, 0.1626, 0.8902, 0.0, 0.9106, 0.1626, 0.9106, 0.3252, 0.8984, 0.3252, 0.8984, 0.1626, 0.5081, 0.813, 0.5081, 0.9756, 0.4959, 0.9756, 0.4959, 0.813, 0.5203, 0.813, 0.5203, 0.9756, 0.5081, 0.9756, 0.5081, 0.813, 0.3333, 0.9878, 0.3455, 0.9878, 0.3455, 1.0, 0.3333, 1.0, 0.2493, 0.7507, 0.2905, 0.7507, 0.2905, 0.7919, 0.2493, 0.7919, 0.9106, 0.3252, 0.9106, 0.4878, 0.8984, 0.4878, 0.8984, 0.3252, 0.187, 0.4878, 0.187, 0.6504, 0.1748, 0.6504, 0.1748, 0.4878, 0.5325, 0.813, 0.5325, 0.9756, 0.5203, 0.9756, 0.5203, 0.813, 0.9106, 0.4878, 0.9106, 0.6504, 0.8984, 0.6504, 0.8984, 0.4878, 0.3577, 0.9878, 0.3699, 0.9878, 0.3699, 1.0, 0.3577, 1.0, 0.1257, 0.8331, 0.1257, 0.7919, 0.1669, 0.7919, 0.1669, 0.8331, 0.9106, 0.6504, 0.9106, 0.813, 0.8984, 0.813, 0.8984, 0.6504, 0.1992, 0.4878, 0.1992, 0.6504, 0.187, 0.6504, 0.187, 0.4878, 0.5447, 0.813, 0.5447, 0.9756, 0.5325, 0.9756, 0.5325, 0.813, 0.2114, 0.4878, 0.2114, 0.6504, 0.1992, 0.6504, 0.1992, 0.4878, 0.3821, 0.9878, 0.3943, 0.9878, 0.3943, 1.0, 0.3821, 1.0, 0.7195, 0.9055, 0.7195, 0.8683, 0.7567, 0.8683, 0.7567, 0.9055, 0.9146, 0.0, 0.9146, 0.1626, 0.9024, 0.1626, 0.9024, 0.0, 0.9228, 0.1626, 0.9228, 0.3252, 0.9106, 0.3252, 0.9106, 0.1626, 0.2236, 0.4878, 0.2236, 0.6504, 0.2114, 0.6504, 0.2114, 0.4878, 0.5569, 0.813, 0.5569, 0.9756, 0.5447, 0.9756, 0.5447, 0.813, 0.2358, 0.4878, 0.2358, 0.6504, 0.2236, 0.6504, 0.2236, 0.4878, 0.4065, 0.9878, 0.4187, 0.9878, 0.4187, 1.0, 0.4065, 1.0, 0.8683, 0.8311, 0.8683, 0.7939, 0.9055, 0.7939, 0.9055, 0.8311, 0.9228, 0.3252, 0.9228, 0.4878, 0.9106, 0.4878, 0.9106, 0.3252, 0.9228, 0.4878, 0.9228, 0.6504, 0.9106, 0.6504, 0.9106, 0.4878, 0.5691, 0.813, 0.5691, 0.9756, 0.5569, 0.9756, 0.5569, 0.813, 0.248, 0.4878, 0.248, 0.6504, 0.2358, 0.6504, 0.2358, 0.4878, 0.435, 0.9878, 0.4472, 0.9878, 0.4472, 1.0, 0.435, 1.0, 0.0433, 0.8743, 0.0845, 0.8743, 0.0845, 0.9155, 0.0433, 0.9155, 0.9228, 0.6504, 0.9228, 0.813, 0.9106, 0.813, 0.9106, 0.6504, 0.9268, 0.0, 0.9268, 0.1626, 0.9146, 0.1626, 0.9146, 0.0, 0.5813, 0.813, 0.5813, 0.9756, 0.5691, 0.9756, 0.5691, 0.813, 0.2602, 0.4878, 0.2602, 0.6504, 0.248, 0.6504, 0.248, 0.4878, 0.4593, 0.9878, 0.4715, 0.9878, 0.4715, 1.0, 0.4593, 1.0, 0.7939, 0.8311, 0.8311, 0.8311, 0.8311, 0.8683, 0.7939, 0.8683, 0.935, 0.1626, 0.935, 0.3252, 0.9228, 0.3252, 0.9228, 0.1626, 0.9959, 0.1626, 0.9959, 0.3252, 0.9837, 0.3252, 0.9837, 0.1626, 0.5935, 0.813, 0.5935, 0.9756, 0.5813, 0.9756, 0.5813, 0.813, 0.6057, 0.813, 0.6057, 0.9756, 0.5935, 0.9756, 0.5935, 0.813, 0.4837, 0.9878, 0.4959, 0.9878, 0.4959, 1.0, 0.4837, 1.0, 0.7939, 0.7939, 0.7939, 0.7567, 0.8311, 0.7567, 0.8311, 0.7939, 0.935, 0.3252, 0.935, 0.4878, 0.9228, 0.4878, 0.9228, 0.3252, 0.2724, 0.4878, 0.2724, 0.6504, 0.2602, 0.6504, 0.2602, 0.4878, 0.6179, 0.813, 0.6179, 0.9756, 0.6057, 0.9756, 0.6057, 0.813, 0.4106, 0.1626, 0.4106, 0.3252, 0.3984, 0.3252, 0.3984, 0.1626, 0.5081, 0.9878, 0.5081, 1.0, 0.4959, 1.0, 0.4959, 0.9878, 0.2081, 0.8331, 0.2081, 0.7919, 0.2493, 0.7919, 0.2493, 0.8331, 0.935, 0.4878, 0.935, 0.6504, 0.9228, 0.6504, 0.9228, 0.4878, 0.9289, 0.6504, 0.9289, 0.813, 0.9228, 0.813, 0.9228, 0.6504, 0.6301, 0.813, 0.6301, 0.9756, 0.6179, 0.9756, 0.6179, 0.813, 0.9329, 0.0, 0.9329, 0.1626, 0.9268, 0.1626, 0.9268, 0.0, 0.8374, 0.9939, 0.8374, 1.0, 0.8252, 1.0, 0.8252, 0.9939, 0.2287, 0.7095, 0.2493, 0.7095, 0.2493, 0.7507, 0.2287, 0.7507, 0.9472, 0.1626, 0.9472, 0.3252, 0.935, 0.3252, 0.935, 0.1626, 0.2846, 0.4878, 0.2846, 0.6504, 0.2724, 0.6504, 0.2724, 0.4878, 0.6423, 0.813, 0.6423, 0.9756, 0.6301, 0.9756, 0.6301, 0.813, 0.9472, 0.3252, 0.9472, 0.4878, 0.935, 0.4878, 0.935, 0.3252, 0.9959, 0.6992, 0.9959, 0.7114, 0.9837, 0.7114, 0.9837, 0.6992, 0.8683, 0.7195, 0.8683, 0.6822, 0.9055, 0.6822, 0.9055, 0.7195, 0.6545, 0.813, 0.6545, 0.9756, 0.6423, 0.9756, 0.6423, 0.813, 0.2967, 0.4878, 0.2967, 0.6504, 0.2846, 0.6504, 0.2846, 0.4878, 0.6667, 0.813, 0.6667, 0.9756, 0.6545, 0.9756, 0.6545, 0.813, 0.9472, 0.4878, 0.9472, 0.6504, 0.935, 0.6504, 0.935, 0.4878, 0.8618, 0.9878, 0.8618, 1.0, 0.8496, 1.0, 0.8496, 0.9878, 0.7195, 0.9055, 0.7567, 0.9055, 0.7567, 0.9428, 0.7195, 0.9428, 0.6789, 0.813, 0.6789, 0.9756, 0.6667, 0.9756, 0.6667, 0.813, 0.9472, 0.6504, 0.9472, 0.813, 0.935, 0.813, 0.935, 0.6504, 0.6911, 0.813, 0.6911, 0.9756, 0.6789, 0.9756, 0.6789, 0.813, 0.7033, 0.813, 0.7033, 0.9756, 0.6911, 0.9756, 0.6911, 0.813, 0.9228, 0.9878, 0.9228, 1.0, 0.9106, 1.0, 0.9106, 0.9878, 0.0845, 0.8743, 0.0845, 0.8331, 0.1257, 0.8331, 0.1257, 0.8743, 0.7154, 0.813, 0.7154, 0.9756, 0.7033, 0.9756, 0.7033, 0.813, 0.3089, 0.4878, 0.3089, 0.6504, 0.2967, 0.6504, 0.2967, 0.4878, 0.7276, 0.813, 0.7276, 0.9756, 0.7154, 0.9756, 0.7154, 0.813, 0.9512, 0.0, 0.9512, 0.1626, 0.939, 0.1626, 0.939, 0.0, 0.5325, 0.9878, 0.5447, 0.9878, 0.5447, 1.0, 0.5325, 1.0, 0.2081, 0.8331, 0.2493, 0.8331, 0.2493, 0.8743, 0.2081, 0.8743, 0.7398, 0.813, 0.7398, 0.9756, 0.7276, 0.9756, 0.7276, 0.813, 0.3211, 0.4878, 0.3211, 0.6504, 0.3089, 0.6504, 0.3089, 0.4878, 0.752, 0.813, 0.752, 0.9756, 0.7398, 0.9756, 0.7398, 0.813, 0.3333, 0.4878, 0.3333, 0.6504, 0.3211, 0.6504, 0.3211, 0.4878, 0.9472, 0.9878, 0.9472, 1.0, 0.935, 1.0, 0.935, 0.9878, 0.8683, 0.7567, 0.9055, 0.7567, 0.9055, 0.7939, 0.8683, 0.7939, 0.7642, 0.813, 0.7642, 0.9756, 0.752, 0.9756, 0.752, 0.813, 0.7764, 0.813, 0.7764, 0.9756, 0.7642, 0.9756, 0.7642, 0.813, 0.3496, 0.4878, 0.3496, 0.6504, 0.3374, 0.6504, 0.3374, 0.4878, 0.7886, 0.813, 0.7886, 0.9756, 0.7764, 0.9756, 0.7764, 0.813, 0.3618, 0.4878, 0.3618, 0.6504, 0.3496, 0.6504, 0.3496, 0.4878, 0.5691, 0.9878, 0.5813, 0.9878, 0.5813, 1.0, 0.5691, 1.0, 0.6822, 0.8683, 0.7195, 0.8683, 0.7195, 0.9055, 0.6822, 0.9055, 0.8008, 0.813, 0.8008, 0.9756, 0.7886, 0.9756, 0.7886, 0.813, 0.9593, 0.1626, 0.9593, 0.3252, 0.9472, 0.3252, 0.9472, 0.1626, 0.813, 0.813, 0.813, 0.9756, 0.8008, 0.9756, 0.8008, 0.813, 0.374, 0.4878, 0.374, 0.6504, 0.3618, 0.6504, 0.3618, 0.4878, 0.5935, 0.9878, 0.5935, 1.0, 0.5813, 1.0, 0.5813, 0.9878, 0.0845, 0.7095, 0.1257, 0.7095, 0.1257, 0.7507, 0.0845, 0.7507, 0.8252, 0.813, 0.8252, 0.9756, 0.813, 0.9756, 0.813, 0.813, 0.9593, 0.3252, 0.9593, 0.4878, 0.9472, 0.4878, 0.9472, 0.3252, 0.8374, 0.813, 0.8374, 0.9756, 0.8252, 0.9756, 0.8252, 0.813, 0.3862, 0.4878, 0.3862, 0.6504, 0.374, 0.6504, 0.374, 0.4878, 0.6057, 0.9878, 0.6179, 0.9878, 0.6179, 1.0, 0.6057, 1.0, 0.7195, 0.8311, 0.7567, 0.8311, 0.7567, 0.8683, 0.7195, 0.8683, 0.8496, 0.813, 0.8496, 0.9756, 0.8374, 0.9756, 0.8374, 0.813, 0.9959, 0.3252, 0.9959, 0.4878, 0.9837, 0.4878, 0.9837, 0.3252, 0.8618, 0.813, 0.8618, 0.9756, 0.8496, 0.9756, 0.8496, 0.813, 0.874, 0.813, 0.874, 0.9756, 0.8618, 0.9756, 0.8618, 0.813, 0.6179, 0.9878, 0.6301, 0.9878, 0.6301, 1.0, 0.6179, 1.0, 0.8683, 0.8683, 0.8683, 0.8311, 0.9055, 0.8311, 0.9055, 0.8683, 0.8862, 0.813, 0.8862, 0.9756, 0.874, 0.9756, 0.874, 0.813, 0.3984, 0.4878, 0.3984, 0.6504, 0.3862, 0.6504, 0.3862, 0.4878, 0.8984, 0.813, 0.8984, 0.9756, 0.8862, 0.9756, 0.8862, 0.813, 0.4228, 0.1626, 0.4228, 0.3252, 0.4106, 0.3252, 0.4106, 0.1626, 0.6423, 0.9878, 0.6423, 1.0, 0.6301, 1.0, 0.6301, 0.9878, 0.2493, 0.6683, 0.2493, 0.7095, 0.2081, 0.7095, 0.2081, 0.6683, 0.9106, 0.813, 0.9106, 0.9756, 0.8984, 0.9756, 0.8984, 0.813, 0.9593, 0.4878, 0.9593, 0.6504, 0.9472, 0.6504, 0.9472, 0.4878, 0.9228, 0.813, 0.9228, 0.9756, 0.9106, 0.9756, 0.9106, 0.813, 0.9593, 0.6504, 0.9593, 0.813, 0.9472, 0.813, 0.9472, 0.6504, 0.8862, 0.9878, 0.8862, 1.0, 0.874, 1.0, 0.874, 0.9878, 0.1669, 0.8743, 0.2081, 0.8743, 0.2081, 0.9155, 0.1669, 0.9155, 0.935, 0.813, 0.935, 0.9756, 0.9228, 0.9756, 0.9228, 0.813, 0.4106, 0.4878, 0.4106, 0.6504, 0.3984, 0.6504, 0.3984, 0.4878, 0.9472, 0.813, 0.9472, 0.9756, 0.935, 0.9756, 0.935, 0.813, 0.9634, 0.0, 0.9634, 0.1626, 0.9512, 0.1626, 0.9512, 0.0, 0.6667, 0.9878, 0.6667, 1.0, 0.6545, 1.0, 0.6545, 0.9878, 0.8683, 0.9055, 0.8683, 0.8683, 0.9055, 0.8683, 0.9055, 0.9055, 0.9715, 0.1626, 0.9715, 0.3252, 0.9593, 0.3252, 0.9593, 0.1626, 0.4228, 0.4878, 0.4228, 0.6504, 0.4106, 0.6504, 0.4106, 0.4878, 0.435, 0.4878, 0.435, 0.6504, 0.4228, 0.6504, 0.4228, 0.4878, 0.9715, 0.3252, 0.9715, 0.4878, 0.9593, 0.4878, 0.9593, 0.3252, 0.1992, 0.9756, 0.2114, 0.9756, 0.2114, 0.9878, 0.1992, 0.9878, 0.0433, 0.7919, 0.0845, 0.7919, 0.0845, 0.8331, 0.0433, 0.8331, 0.9715, 0.4878, 0.9715, 0.6504, 0.9593, 0.6504, 0.9593, 0.4878, 0.9715, 0.6504, 0.9715, 0.813, 0.9593, 0.813, 0.9593, 0.6504, 0.4472, 0.4878, 0.4472, 0.6504, 0.435, 0.6504, 0.435, 0.4878, 0.9593, 0.813, 0.9593, 0.9756, 0.9472, 0.9756, 0.9472, 0.813, 0.6789, 0.9878, 0.6911, 0.9878, 0.6911, 1.0, 0.6789, 1.0, 0.8311, 0.8683, 0.8311, 0.9055, 0.7939, 0.9055, 0.7939, 0.8683, 0.0122, 0.813, 0.0122, 0.9756, 0.0, 0.9756, 0.0, 0.813, 0.4593, 0.4878, 0.4593, 0.6504, 0.4472, 0.6504, 0.4472, 0.4878, 0.4715, 0.4878, 0.4715, 0.6504, 0.4593, 0.6504, 0.4593, 0.4878, 0.02439, 0.813, 0.02439, 0.9756, 0.0122, 0.9756, 0.0122, 0.813, 0.7033, 0.9878, 0.7033, 1.0, 0.6911, 1.0, 0.6911, 0.9878, 0.6822, 0.7567, 0.7195, 0.7567, 0.7195, 0.7939, 0.6822, 0.7939, 0.03659, 0.813, 0.03659, 0.9756, 0.02439, 0.9756, 0.02439, 0.813, 0.4837, 0.4878, 0.4837, 0.6504, 0.4715, 0.6504, 0.4715, 0.4878, 0.4959, 0.4878, 0.4959, 0.6504, 0.4837, 0.6504, 0.4837, 0.4878, 0.5081, 0.4878, 0.5081, 0.6504, 0.4959, 0.6504, 0.4959, 0.4878, 0.7276, 0.9878, 0.7276, 1.0, 0.7154, 1.0, 0.7154, 0.9878, 0.1257, 0.8743, 0.1257, 0.8331, 0.1669, 0.8331, 0.1669, 0.8743, 0.04878, 0.813, 0.04878, 0.9756, 0.03659, 0.9756, 0.03659, 0.813, 0.06098, 0.813, 0.06098, 0.9756, 0.04878, 0.9756, 0.04878, 0.813, 0.5203, 0.4878, 0.5203, 0.6504, 0.5081, 0.6504, 0.5081, 0.4878, 0.5325, 0.4878, 0.5325, 0.6504, 0.5203, 0.6504, 0.5203, 0.4878, 0.5447, 0.4878, 0.5447, 0.6504, 0.5325, 0.6504, 0.5325, 0.4878, 0.752, 0.9878, 0.752, 1.0, 0.7398, 1.0, 0.7398, 0.9878, 0.0433, 0.7095, 0.0845, 0.7095, 0.0845, 0.7507, 0.0433, 0.7507, 0.07317, 0.813, 0.07317, 0.9756, 0.06098, 0.9756, 0.06098, 0.813, 0.08537, 0.813, 0.08537, 0.9756, 0.07317, 0.9756, 0.07317, 0.813, 0.5569, 0.4878, 0.5569, 0.6504, 0.5447, 0.6504, 0.5447, 0.4878, 0.5691, 0.4878, 0.5691, 0.6504, 0.5569, 0.6504, 0.5569, 0.4878, 0.7764, 0.9878, 0.7764, 1.0, 0.7642, 1.0, 0.7642, 0.9878, 0.7195, 0.7567, 0.7567, 0.7567, 0.7567, 0.7939, 0.7195, 0.7939, 0.09756, 0.813, 0.09756, 0.9756, 0.08537, 0.9756, 0.08537, 0.813, 0.1098, 0.813, 0.1098, 0.9756, 0.09756, 0.9756, 0.09756, 0.813, 0.5813, 0.4878, 0.5813, 0.6504, 0.5691, 0.6504, 0.5691, 0.4878, 0.5935, 0.4878, 0.5935, 0.6504, 0.5813, 0.6504, 0.5813, 0.4878, 0.2236, 0.9756, 0.2358, 0.9756, 0.2358, 0.9878, 0.2236, 0.9878, 0.0433, 0.6683, 0.0845, 0.6683, 0.0845, 0.7095, 0.0433, 0.7095, 0.122, 0.813, 0.122, 0.9756, 0.1098, 0.9756, 0.1098, 0.813, 0.9959, 0.4878, 0.9959, 0.6504, 0.9837, 0.6504, 0.9837, 0.4878, 0.6057, 0.4878, 0.6057, 0.6504, 0.5935, 0.6504, 0.5935, 0.4878, 0.9715, 0.813, 0.9715, 0.9756, 0.9593, 0.9756, 0.9593, 0.813, 0.7154, 0.9756, 0.7276, 0.9756, 0.7276, 0.9878, 0.7154, 0.9878, 0.2905, 0.7095, 0.2905, 0.7507, 0.2493, 0.7507, 0.2493, 0.7095, 0.1341, 0.813, 0.1341, 0.9756, 0.122, 0.9756, 0.122, 0.813, 0.6179, 0.4878, 0.6179, 0.6504, 0.6057, 0.6504, 0.6057, 0.4878, 0.6301, 0.4878, 0.6301, 0.6504, 0.6179, 0.6504, 0.6179, 0.4878, 0.435, 0.1626, 0.435, 0.3252, 0.4228, 0.3252, 0.4228, 0.1626, 0.9959, 0.7236, 0.9959, 0.7358, 0.9837, 0.7358, 0.9837, 0.7236, 0.7939, 0.8683, 0.7567, 0.8683, 0.7567, 0.8311, 0.7939, 0.8311, 0.1463, 0.813, 0.1463, 0.9756, 0.1341, 0.9756, 0.1341, 0.813, 0.9756, 0.0, 0.9756, 0.1626, 0.9634, 0.1626, 0.9634, 0.0, 0.6423, 0.4878, 0.6423, 0.6504, 0.6301, 0.6504, 0.6301, 0.4878, 0.1585, 0.813, 0.1585, 0.9756, 0.1463, 0.9756, 0.1463, 0.813, 0.7886, 0.9878, 0.8008, 0.9878, 0.8008, 1.0, 0.7886, 1.0, 0.9055, 0.7195, 0.9428, 0.7195, 0.9428, 0.7567, 0.9055, 0.7567, 0.1707, 0.813, 0.1707, 0.9756, 0.1585, 0.9756, 0.1585, 0.813, 0.6545, 0.1626, 0.6545, 0.3252, 0.6423, 0.3252, 0.6423, 0.1626, 0.6545, 0.3252, 0.6545, 0.4878, 0.6423, 0.4878, 0.6423, 0.3252, 0.1829, 0.813, 0.1829, 0.9756, 0.1707, 0.9756, 0.1707, 0.813, 0.248, 0.9756, 0.2602, 0.9756, 0.2602, 0.9878, 0.248, 0.9878, 0.1257, 0.8743, 0.1669, 0.8743, 0.1669, 0.9155, 0.1257, 0.9155, 0.2081, 0.7095, 0.2287, 0.7095, 0.2287, 0.7507, 0.2081, 0.7507, 0.8374, 0.9878, 0.8374, 0.9939, 0.8252, 0.9939, 0.8252, 0.9878, 0.939, 0.0, 0.939, 0.1626, 0.9329, 0.1626, 0.9329, 0.0, 0.935, 0.6504, 0.935, 0.813, 0.9289, 0.813, 0.9289, 0.6504])
me_cube.materials.append(mat_material_006)
me_cube.materials.append(mat_material_007)
me_cube.use_remesh_fix_poles = True
me_cube.use_remesh_preserve_attributes = False
me_cube.use_mirror_vertex_groups = False
me_cube.use_paint_bone_selection = False
me_cube.use_paint_mask = True
me_cube.update()

# ---- objects
ob_cube_004 = bpy.data.objects.new('Cube.004', me_cube)

# ---- transforms, parenting, visibility, modifiers, constraints
ob_cube_004.location = (0.0, 0.0, -0.0005)
ob_cube_004.scale = (0.1, 0.1, 0.0005)
ob_cube_004.lineart.crease_threshold = 0.0

# ---- collection membership
col_collection.objects.link(ob_cube_004)

# ---- scene / render settings (as saved in the file)
scene.frame_start = 1; scene.frame_end = 250; scene.frame_set(0)
scene.render.engine = 'BLENDER_EEVEE_NEXT'
scene.cycles.use_denoising = False
scene.cycles.samples = 128
scene.cycles.sampling_pattern = 'TABULATED_SOBOL'
scene.cycles.use_adaptive_sampling = False
scene.cycles.use_light_tree = False
scene.view_settings.view_transform = 'Filmic'
bpy.context.view_layer.update()

# ---- added for rendering (the .blend has no active camera and no usable light): camera, sun
cam_auto = bpy.data.cameras.new('AutoCamera')
cam_auto.lens = 50.0
cam_auto.sensor_width = 36.0
cam_auto.clip_end = 1000.0
ob_auto_camera = bpy.data.objects.new('AutoCamera', cam_auto)
scene.collection.objects.link(ob_auto_camera)
ob_auto_camera.location = (0.261695, -0.314034, 0.208928)
ob_auto_camera.rotation_euler = (1.09748, -7.21219e-08, 0.694738)
scene.camera = ob_auto_camera
light_auto_sun = bpy.data.lights.new('AutoSun', 'SUN')
light_auto_sun.energy = 3.0
light_auto_sun.angle = 0.0523599
ob_auto_sun = bpy.data.objects.new('AutoSun', light_auto_sun)
scene.collection.objects.link(ob_auto_sun)
ob_auto_sun.rotation_euler = (0.872665, 0.174533, 0.523599)
bpy.context.view_layer.update()
